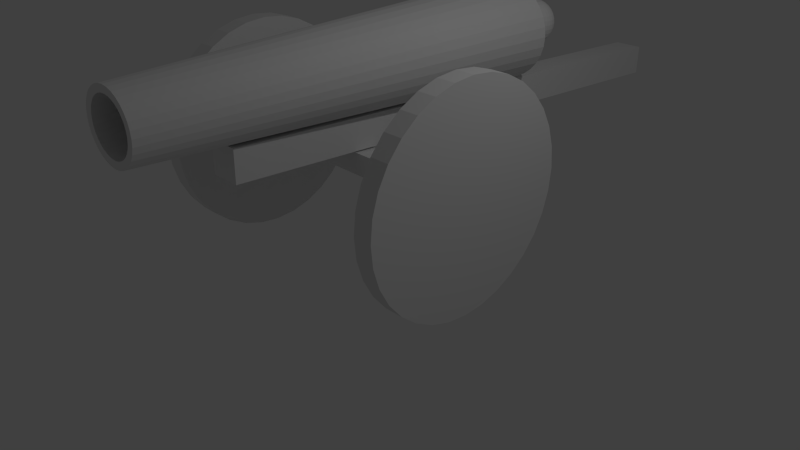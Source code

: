 # Source: Canon.blend  (saved by Blender 2.76.0; exported with 4.5.12 LTS)
import bpy
from mathutils import Matrix  # noqa: F401  (used for matrix-valued properties, if any)

bpy.ops.wm.read_factory_settings(use_empty=True)
scene = bpy.context.scene
scene.name = 'Scene'

# ---- collections
col_collection_1 = bpy.data.collections.new('Collection 1'); scene.collection.children.link(col_collection_1)

# ---- world
world_world = bpy.data.worlds.new('World'); scene.world = world_world
world_world.color = (0.05088, 0.05088, 0.05088)
world_world.use_sun_shadow = False
world_world.sun_shadow_jitter_overblur = 0.0
world_world.cycles.sampling_method = 'NONE'
world_world.cycles.sample_map_resolution = 256

# ---- cameras
cam_camera = bpy.data.cameras.new('Camera')
cam_camera.clip_end = 100.0
cam_camera.lens = 35.0
cam_camera.sensor_width = 32.0
cam_camera.sensor_height = 18.0
cam_camera.ortho_scale = 7.314
cam_camera.dof.focus_distance = 0.0
cam_camera.dof.aperture_fstop = 128.0

# ---- lights
light_lamp = bpy.data.lights.new('Lamp', 'POINT')
light_lamp.transmission_factor = 0.0
light_lamp.cutoff_distance = 30.0
light_lamp.energy = 100.0
light_lamp.shadow_buffer_clip_start = 1.001
light_lamp.shadow_soft_size = 0.1
light_lamp.shadow_maximum_resolution = 0.006
light_lamp.use_absolute_resolution = True
light_lamp.cycles.use_multiple_importance_sampling = False

# ---- meshes
me_cylinder_006 = bpy.data.meshes.new('Cylinder.006')
me_cylinder_006.from_pydata([(0.01225, 2.801, -3.082), (0.02381, 2.784, -3.135), (0.03447, 2.755, -3.184), (0.0438, 2.717, -3.227), (0.05147, 2.67, -3.262), (0.05716, 2.617, -3.289), (0.06067, 2.559, -3.305), (0.06185, 2.499, -3.31), (0.06067, 2.438, -3.305), (0.05716, 2.38, -3.289), (0.05147, 2.327, -3.262), (0.0438, 2.28, -3.227), (0.03447, 2.242, -3.184), (0.02381, 2.214, -3.135), (0.01225, 2.196, -3.082), (0.02381, 2.801, -3.079), (0.04649, 2.784, -3.129), (0.06739, 2.755, -3.175), (0.08571, 2.717, -3.216), (0.1007, 2.67, -3.249), (0.1119, 2.617, -3.273), (0.1188, 2.559, -3.289), (0.1211, 2.499, -3.294), (0.1188, 2.438, -3.289), (0.1119, 2.38, -3.273), (0.1007, 2.327, -3.249), (0.08571, 2.28, -3.216), (0.06739, 2.242, -3.175), (0.04649, 2.214, -3.129), (0.02381, 2.196, -3.079), (0.03447, 2.801, -3.074), (0.06739, 2.784, -3.119), (0.09773, 2.755, -3.16), (0.1243, 2.717, -3.197), (0.1461, 2.67, -3.227), (0.1624, 2.617, -3.249), (0.1724, 2.559, -3.262), (0.1757, 2.499, -3.267), (0.1724, 2.438, -3.262), (0.1624, 2.38, -3.249), (0.1461, 2.327, -3.227), (0.1243, 2.28, -3.197), (0.09773, 2.242, -3.16), (0.06739, 2.214, -3.119), (0.03447, 2.196, -3.074), (0.0438, 2.801, -3.067), (0.08571, 2.784, -3.105), (0.1243, 2.755, -3.14), (0.1582, 2.717, -3.171), (0.1859, 2.67, -3.197), (0.2066, 2.617, -3.216), (0.2193, 2.559, -3.227), (0.2236, 2.499, -3.231), (0.2193, 2.438, -3.227), (0.2066, 2.38, -3.216), (0.1859, 2.327, -3.197), (0.1582, 2.28, -3.171), (0.1243, 2.242, -3.14), (0.08571, 2.214, -3.105), (0.0438, 2.196, -3.067), (0.05147, 2.801, -3.058), (0.1007, 2.784, -3.088), (0.1461, 2.755, -3.116), (0.1859, 2.717, -3.14), (0.2186, 2.67, -3.16), (0.2429, 2.617, -3.175), (0.2578, 2.559, -3.184), (0.2629, 2.499, -3.187), (0.2578, 2.438, -3.184), (0.2429, 2.38, -3.175), (0.2186, 2.327, -3.16), (0.1859, 2.28, -3.14), (0.1461, 2.242, -3.116), (0.1007, 2.214, -3.088), (0.05147, 2.196, -3.058), (0.0002294, 2.19, -3.027), (0.05716, 2.801, -3.049), (0.1119, 2.784, -3.069), (0.1624, 2.755, -3.088), (0.2066, 2.717, -3.105), (0.2429, 2.67, -3.119), (0.2698, 2.617, -3.129), (0.2865, 2.559, -3.135), (0.2921, 2.499, -3.137), (0.2865, 2.438, -3.135), (0.2698, 2.38, -3.129), (0.2429, 2.327, -3.119), (0.2066, 2.28, -3.105), (0.1624, 2.242, -3.088), (0.1119, 2.214, -3.069), (0.05716, 2.196, -3.048), (0.06067, 2.801, -3.038), (0.1188, 2.784, -3.049), (0.1724, 2.755, -3.058), (0.2193, 2.717, -3.067), (0.2578, 2.67, -3.074), (0.2865, 2.617, -3.079), (0.3041, 2.559, -3.082), (0.31, 2.499, -3.083), (0.3041, 2.438, -3.082), (0.2865, 2.38, -3.079), (0.2578, 2.327, -3.074), (0.2193, 2.28, -3.067), (0.1724, 2.242, -3.058), (0.1188, 2.214, -3.048), (0.06067, 2.196, -3.038), (0.06185, 2.801, -3.027), (0.1211, 2.784, -3.027), (0.1757, 2.755, -3.027), (0.2236, 2.717, -3.027), (0.2629, 2.67, -3.027), (0.2921, 2.617, -3.027), (0.31, 2.559, -3.027), (0.3161, 2.499, -3.027), (0.31, 2.438, -3.027), (0.2921, 2.38, -3.027), (0.2629, 2.327, -3.027), (0.2236, 2.28, -3.027), (0.1757, 2.242, -3.027), (0.1211, 2.214, -3.027), (0.06185, 2.196, -3.027), (0.06067, 2.801, -3.016), (0.1188, 2.784, -3.005), (0.1724, 2.755, -2.996), (0.2193, 2.717, -2.987), (0.2578, 2.67, -2.98), (0.2865, 2.617, -2.975), (0.3041, 2.559, -2.972), (0.31, 2.499, -2.971), (0.3041, 2.438, -2.972), (0.2865, 2.38, -2.975), (0.2578, 2.327, -2.98), (0.2193, 2.28, -2.987), (0.1724, 2.242, -2.996), (0.1188, 2.214, -3.005), (0.06067, 2.196, -3.016), (0.05716, 2.801, -3.005), (0.1119, 2.784, -2.985), (0.1624, 2.755, -2.966), (0.2066, 2.717, -2.949), (0.2429, 2.67, -2.935), (0.2698, 2.617, -2.925), (0.2865, 2.559, -2.919), (0.2921, 2.499, -2.916), (0.2865, 2.438, -2.919), (0.2698, 2.38, -2.925), (0.2429, 2.327, -2.935), (0.2066, 2.28, -2.949), (0.1624, 2.242, -2.966), (0.1119, 2.214, -2.985), (0.05716, 2.196, -3.005), (0.05147, 2.801, -2.996), (0.1007, 2.784, -2.966), (0.1461, 2.755, -2.938), (0.1859, 2.717, -2.914), (0.2186, 2.67, -2.894), (0.2429, 2.617, -2.879), (0.2578, 2.559, -2.87), (0.2629, 2.499, -2.867), (0.2578, 2.438, -2.87), (0.2429, 2.38, -2.879), (0.2186, 2.327, -2.894), (0.1859, 2.28, -2.914), (0.1461, 2.242, -2.938), (0.1007, 2.214, -2.966), (0.05147, 2.196, -2.996), (0.0438, 2.801, -2.987), (0.08571, 2.784, -2.949), (0.1243, 2.755, -2.914), (0.1582, 2.717, -2.883), (0.1859, 2.67, -2.857), (0.2066, 2.617, -2.838), (0.2193, 2.559, -2.827), (0.2236, 2.499, -2.823), (0.2193, 2.438, -2.827), (0.2066, 2.38, -2.838), (0.1859, 2.327, -2.857), (0.1582, 2.28, -2.883), (0.1243, 2.242, -2.914), (0.08571, 2.214, -2.949), (0.0438, 2.196, -2.987), (0.03447, 2.801, -2.98), (0.06739, 2.784, -2.935), (0.09773, 2.755, -2.894), (0.1243, 2.717, -2.857), (0.1461, 2.67, -2.827), (0.1624, 2.617, -2.805), (0.1724, 2.559, -2.792), (0.1757, 2.499, -2.787), (0.1724, 2.438, -2.792), (0.1624, 2.38, -2.805), (0.1461, 2.327, -2.827), (0.1243, 2.28, -2.857), (0.09773, 2.242, -2.894), (0.06739, 2.214, -2.935), (0.03447, 2.196, -2.98), (0.02381, 2.801, -2.975), (0.04649, 2.784, -2.925), (0.06739, 2.755, -2.879), (0.08571, 2.717, -2.838), (0.1007, 2.67, -2.805), (0.1119, 2.617, -2.781), (0.1188, 2.559, -2.765), (0.1211, 2.499, -2.76), (0.1188, 2.438, -2.765), (0.1119, 2.38, -2.781), (0.1007, 2.327, -2.805), (0.08571, 2.28, -2.838), (0.06739, 2.242, -2.879), (0.04649, 2.214, -2.925), (0.02381, 2.196, -2.975), (0.01225, 2.801, -2.972), (0.02381, 2.784, -2.919), (0.03447, 2.755, -2.87), (0.0438, 2.717, -2.827), (0.05147, 2.67, -2.792), (0.05716, 2.617, -2.765), (0.06067, 2.559, -2.749), (0.06185, 2.499, -2.744), (0.06067, 2.438, -2.749), (0.05716, 2.38, -2.765), (0.05147, 2.327, -2.792), (0.0438, 2.28, -2.827), (0.03447, 2.242, -2.87), (0.02381, 2.214, -2.919), (0.01225, 2.196, -2.972), (0.0002294, 2.801, -2.971), (0.0002294, 2.784, -2.916), (0.0002294, 2.755, -2.867), (0.0002294, 2.717, -2.823), (0.0002294, 2.67, -2.787), (0.0002294, 2.617, -2.76), (0.0002294, 2.559, -2.744), (0.0002294, 2.499, -2.738), (0.0002294, 2.438, -2.744), (0.0002294, 2.38, -2.76), (0.0002294, 2.327, -2.787), (0.0002294, 2.28, -2.823), (0.0002294, 2.242, -2.867), (0.0002294, 2.214, -2.916), (0.0002294, 2.196, -2.971), (-0.01179, 2.801, -2.972), (-0.02335, 2.784, -2.919), (-0.03401, 2.755, -2.87), (-0.04335, 2.717, -2.827), (-0.05101, 2.67, -2.792), (-0.0567, 2.617, -2.765), (-0.06021, 2.559, -2.749), (-0.0614, 2.499, -2.744), (-0.06021, 2.438, -2.749), (-0.0567, 2.38, -2.765), (-0.05101, 2.327, -2.792), (-0.04335, 2.28, -2.827), (-0.03401, 2.242, -2.87), (-0.02335, 2.214, -2.919), (-0.01179, 2.196, -2.972), (-0.02335, 2.801, -2.975), (-0.04603, 2.784, -2.925), (-0.06693, 2.755, -2.879), (-0.08525, 2.717, -2.838), (-0.1003, 2.67, -2.805), (-0.1115, 2.617, -2.781), (-0.1183, 2.559, -2.765), (-0.1207, 2.499, -2.76), (-0.1183, 2.438, -2.765), (-0.1115, 2.38, -2.781), (-0.1003, 2.327, -2.805), (-0.08525, 2.28, -2.838), (-0.06693, 2.242, -2.879), (-0.04603, 2.214, -2.925), (-0.02335, 2.196, -2.975), (0.0002293, 2.807, -3.027), (-0.03401, 2.801, -2.98), (-0.06693, 2.784, -2.935), (-0.09727, 2.755, -2.894), (-0.1239, 2.717, -2.857), (-0.1457, 2.67, -2.827), (-0.1619, 2.617, -2.805), (-0.1719, 2.559, -2.792), (-0.1753, 2.499, -2.787), (-0.1719, 2.438, -2.792), (-0.1619, 2.38, -2.805), (-0.1457, 2.327, -2.827), (-0.1239, 2.28, -2.857), (-0.09727, 2.242, -2.894), (-0.06693, 2.214, -2.935), (-0.03401, 2.196, -2.98), (-0.04335, 2.801, -2.987), (-0.08525, 2.784, -2.949), (-0.1239, 2.755, -2.914), (-0.1577, 2.717, -2.883), (-0.1855, 2.67, -2.857), (-0.2061, 2.617, -2.838), (-0.2188, 2.559, -2.827), (-0.2231, 2.499, -2.823), (-0.2188, 2.438, -2.827), (-0.2061, 2.38, -2.838), (-0.1855, 2.327, -2.857), (-0.1577, 2.28, -2.883), (-0.1239, 2.242, -2.914), (-0.08525, 2.214, -2.949), (-0.04335, 2.196, -2.987), (-0.05101, 2.801, -2.996), (-0.1003, 2.784, -2.966), (-0.1457, 2.755, -2.938), (-0.1855, 2.717, -2.914), (-0.2182, 2.67, -2.894), (-0.2424, 2.617, -2.879), (-0.2574, 2.559, -2.87), (-0.2624, 2.499, -2.867), (-0.2574, 2.438, -2.87), (-0.2424, 2.38, -2.879), (-0.2182, 2.327, -2.894), (-0.1855, 2.28, -2.914), (-0.1457, 2.242, -2.938), (-0.1003, 2.214, -2.966), (-0.05101, 2.196, -2.996), (-0.0567, 2.801, -3.005), (-0.1115, 2.784, -2.985), (-0.1619, 2.755, -2.966), (-0.2061, 2.717, -2.949), (-0.2424, 2.67, -2.935), (-0.2694, 2.617, -2.925), (-0.286, 2.559, -2.919), (-0.2916, 2.499, -2.916), (-0.286, 2.438, -2.919), (-0.2694, 2.38, -2.925), (-0.2424, 2.327, -2.935), (-0.2061, 2.28, -2.949), (-0.1619, 2.242, -2.966), (-0.1115, 2.214, -2.985), (-0.0567, 2.196, -3.005), (-0.06021, 2.801, -3.016), (-0.1183, 2.784, -3.005), (-0.1719, 2.755, -2.996), (-0.2188, 2.717, -2.987), (-0.2574, 2.67, -2.98), (-0.286, 2.617, -2.975), (-0.3036, 2.559, -2.972), (-0.3096, 2.499, -2.971), (-0.3036, 2.438, -2.972), (-0.286, 2.38, -2.975), (-0.2574, 2.327, -2.98), (-0.2188, 2.28, -2.987), (-0.1719, 2.242, -2.996), (-0.1183, 2.214, -3.005), (-0.06021, 2.196, -3.016), (-0.0614, 2.801, -3.027), (-0.1207, 2.784, -3.027), (-0.1753, 2.755, -3.027), (-0.2231, 2.717, -3.027), (-0.2624, 2.67, -3.027), (-0.2916, 2.617, -3.027), (-0.3096, 2.559, -3.027), (-0.3157, 2.499, -3.027), (-0.3096, 2.438, -3.027), (-0.2916, 2.38, -3.027), (-0.2624, 2.327, -3.027), (-0.2231, 2.28, -3.027), (-0.1753, 2.242, -3.027), (-0.1207, 2.214, -3.027), (-0.0614, 2.196, -3.027), (-0.06021, 2.801, -3.038), (-0.1183, 2.784, -3.049), (-0.1719, 2.755, -3.058), (-0.2188, 2.717, -3.067), (-0.2574, 2.67, -3.074), (-0.286, 2.617, -3.079), (-0.3036, 2.559, -3.082), (-0.3096, 2.499, -3.083), (-0.3036, 2.438, -3.082), (-0.286, 2.38, -3.079), (-0.2574, 2.327, -3.074), (-0.2188, 2.28, -3.067), (-0.1719, 2.242, -3.058), (-0.1183, 2.214, -3.048), (-0.06021, 2.196, -3.038), (-0.0567, 2.801, -3.049), (-0.1115, 2.784, -3.069), (-0.1619, 2.755, -3.088), (-0.2061, 2.717, -3.105), (-0.2424, 2.67, -3.119), (-0.2694, 2.617, -3.129), (-0.286, 2.559, -3.135), (-0.2916, 2.499, -3.137), (-0.286, 2.438, -3.135), (-0.2694, 2.38, -3.129), (-0.2424, 2.327, -3.119), (-0.2061, 2.28, -3.105), (-0.1619, 2.242, -3.088), (-0.1115, 2.214, -3.069), (-0.0567, 2.196, -3.048), (-0.05101, 2.801, -3.058), (-0.1003, 2.784, -3.088), (-0.1457, 2.755, -3.116), (-0.1855, 2.717, -3.14), (-0.2182, 2.67, -3.16), (-0.2424, 2.617, -3.175), (-0.2574, 2.559, -3.184), (-0.2624, 2.499, -3.187), (-0.2574, 2.438, -3.184), (-0.2424, 2.38, -3.175), (-0.2182, 2.327, -3.16), (-0.1855, 2.28, -3.14), (-0.1457, 2.242, -3.116), (-0.1003, 2.214, -3.088), (-0.05101, 2.196, -3.058), (-0.04335, 2.801, -3.067), (-0.08525, 2.784, -3.105), (-0.1239, 2.755, -3.14), (-0.1577, 2.717, -3.171), (-0.1855, 2.67, -3.197), (-0.2061, 2.617, -3.216), (-0.2188, 2.559, -3.227), (-0.2231, 2.499, -3.231), (-0.2188, 2.438, -3.227), (-0.2061, 2.38, -3.216), (-0.1855, 2.327, -3.197), (-0.1577, 2.28, -3.171), (-0.1239, 2.242, -3.14), (-0.08525, 2.214, -3.105), (-0.04335, 2.196, -3.067), (-0.03401, 2.801, -3.074), (-0.06693, 2.784, -3.119), (-0.09727, 2.755, -3.16), (-0.1239, 2.717, -3.197), (-0.1457, 2.67, -3.227), (-0.1619, 2.617, -3.249), (-0.1719, 2.559, -3.262), (-0.1753, 2.499, -3.267), (-0.1719, 2.438, -3.262), (-0.1619, 2.38, -3.249), (-0.1457, 2.327, -3.227), (-0.1239, 2.28, -3.197), (-0.09727, 2.242, -3.16), (-0.06693, 2.214, -3.119), (-0.03401, 2.196, -3.074), (-0.02335, 2.801, -3.079), (-0.04603, 2.784, -3.129), (-0.06693, 2.755, -3.175), (-0.08525, 2.717, -3.216), (-0.1003, 2.67, -3.249), (-0.1115, 2.617, -3.273), (-0.1183, 2.559, -3.289), (-0.1207, 2.499, -3.294), (-0.1183, 2.438, -3.289), (-0.1115, 2.38, -3.273), (-0.1003, 2.327, -3.249), (-0.08525, 2.28, -3.216), (-0.06693, 2.242, -3.175), (-0.04603, 2.214, -3.129), (-0.02335, 2.196, -3.079), (-0.01179, 2.801, -3.082), (-0.02335, 2.784, -3.135), (-0.03401, 2.755, -3.184), (-0.04335, 2.717, -3.227), (-0.05101, 2.67, -3.262), (-0.0567, 2.617, -3.289), (-0.06021, 2.559, -3.305), (-0.0614, 2.499, -3.31), (-0.06021, 2.438, -3.305), (-0.0567, 2.38, -3.289), (-0.05101, 2.327, -3.262), (-0.04335, 2.28, -3.227), (-0.03401, 2.242, -3.184), (-0.02335, 2.214, -3.135), (-0.01179, 2.196, -3.082), (0.0002294, 2.801, -3.083), (0.0002294, 2.784, -3.137), (0.0002294, 2.755, -3.187), (0.0002294, 2.717, -3.231), (0.0002295, 2.67, -3.267), (0.0002294, 2.617, -3.294), (0.0002295, 2.559, -3.31), (0.0002295, 2.499, -3.316), (0.0002295, 2.438, -3.31), (0.0002294, 2.38, -3.294), (0.0002295, 2.327, -3.267), (0.0002294, 2.28, -3.231), (0.0002294, 2.242, -3.187), (0.0002294, 2.214, -3.137), (0.0002294, 2.196, -3.083)], [], [(467, 271, 0), (473, 472, 5, 6), (478, 477, 10, 11), (472, 471, 4, 5), (471, 470, 3, 4), (477, 476, 9, 10), (75, 481, 14), (470, 469, 2, 3), (476, 475, 8, 9), (475, 474, 7, 8), (481, 480, 13, 14), (469, 468, 1, 2), (474, 473, 6, 7), (480, 479, 12, 13), (479, 478, 11, 12), (468, 467, 0, 1), (7, 6, 21, 22), (13, 12, 27, 28), (12, 11, 26, 27), (1, 0, 15, 16), (0, 271, 15), (6, 5, 20, 21), (11, 10, 25, 26), (5, 4, 19, 20), (4, 3, 18, 19), (10, 9, 24, 25), (75, 14, 29), (3, 2, 17, 18), (9, 8, 23, 24), (8, 7, 22, 23), (14, 13, 28, 29), (2, 1, 16, 17), (17, 16, 31, 32), (23, 22, 37, 38), (22, 21, 36, 37), (28, 27, 42, 43), (16, 15, 30, 31), (21, 20, 35, 36), (27, 26, 41, 42), (26, 25, 40, 41), (15, 271, 30), (20, 19, 34, 35), (25, 24, 39, 40), (75, 29, 44), (19, 18, 33, 34), (18, 17, 32, 33), (24, 23, 38, 39), (29, 28, 43, 44), (39, 38, 53, 54), (75, 44, 59), (44, 43, 58, 59), (33, 32, 47, 48), (32, 31, 46, 47), (38, 37, 52, 53), (43, 42, 57, 58), (31, 30, 45, 46), (37, 36, 51, 52), (36, 35, 50, 51), (42, 41, 56, 57), (30, 271, 45), (35, 34, 49, 50), (41, 40, 55, 56), (40, 39, 54, 55), (34, 33, 48, 49), (49, 48, 63, 64), (55, 54, 69, 70), (54, 53, 68, 69), (75, 59, 74), (48, 47, 62, 63), (53, 52, 67, 68), (59, 58, 73, 74), (58, 57, 72, 73), (47, 46, 61, 62), (46, 45, 60, 61), (52, 51, 66, 67), (57, 56, 71, 72), (45, 271, 60), (51, 50, 65, 66), (50, 49, 64, 65), (56, 55, 70, 71), (60, 271, 76), (66, 65, 81, 82), (71, 70, 86, 87), (65, 64, 80, 81), (64, 63, 79, 80), (70, 69, 85, 86), (75, 74, 90), (63, 62, 78, 79), (69, 68, 84, 85), (68, 67, 83, 84), (74, 73, 89, 90), (62, 61, 77, 78), (67, 66, 82, 83), (73, 72, 88, 89), (72, 71, 87, 88), (61, 60, 76, 77), (89, 88, 103, 104), (77, 76, 91, 92), (82, 81, 96, 97), (88, 87, 102, 103), (87, 86, 101, 102), (76, 271, 91), (81, 80, 95, 96), (86, 85, 100, 101), (75, 90, 105), (80, 79, 94, 95), (79, 78, 93, 94), (85, 84, 99, 100), (90, 89, 104, 105), (78, 77, 92, 93), (84, 83, 98, 99), (83, 82, 97, 98), (94, 93, 108, 109), (93, 92, 107, 108), (99, 98, 113, 114), (104, 103, 118, 119), (92, 91, 106, 107), (98, 97, 112, 113), (97, 96, 111, 112), (103, 102, 117, 118), (91, 271, 106), (96, 95, 110, 111), (102, 101, 116, 117), (101, 100, 115, 116), (95, 94, 109, 110), (100, 99, 114, 115), (75, 105, 120), (105, 104, 119, 120), (115, 114, 129, 130), (75, 120, 135), (109, 108, 123, 124), (114, 113, 128, 129), (120, 119, 134, 135), (119, 118, 133, 134), (108, 107, 122, 123), (107, 106, 121, 122), (113, 112, 127, 128), (118, 117, 132, 133), (106, 271, 121), (112, 111, 126, 127), (111, 110, 125, 126), (117, 116, 131, 132), (110, 109, 124, 125), (116, 115, 130, 131), (126, 125, 140, 141), (125, 124, 139, 140), (131, 130, 145, 146), (75, 135, 150), (124, 123, 138, 139), (130, 129, 144, 145), (129, 128, 143, 144), (135, 134, 149, 150), (123, 122, 137, 138), (128, 127, 142, 143), (134, 133, 148, 149), (133, 132, 147, 148), (122, 121, 136, 137), (121, 271, 136), (127, 126, 141, 142), (132, 131, 146, 147), (142, 141, 156, 157), (148, 147, 162, 163), (147, 146, 161, 162), (136, 271, 151), (141, 140, 155, 156), (146, 145, 160, 161), (75, 150, 165), (140, 139, 154, 155), (139, 138, 153, 154), (145, 144, 159, 160), (150, 149, 164, 165), (138, 137, 152, 153), (144, 143, 158, 159), (143, 142, 157, 158), (149, 148, 163, 164), (137, 136, 151, 152), (152, 151, 166, 167), (158, 157, 172, 173), (157, 156, 171, 172), (163, 162, 177, 178), (151, 271, 166), (156, 155, 170, 171), (162, 161, 176, 177), (161, 160, 175, 176), (155, 154, 169, 170), (160, 159, 174, 175), (75, 165, 180), (165, 164, 179, 180), (154, 153, 168, 169), (153, 152, 167, 168), (159, 158, 173, 174), (164, 163, 178, 179), (174, 173, 188, 189), (180, 179, 194, 195), (179, 178, 193, 194), (168, 167, 182, 183), (167, 166, 181, 182), (173, 172, 187, 188), (178, 177, 192, 193), (166, 271, 181), (172, 171, 186, 187), (171, 170, 185, 186), (177, 176, 191, 192), (170, 169, 184, 185), (176, 175, 190, 191), (175, 174, 189, 190), (75, 180, 195), (169, 168, 183, 184), (75, 195, 210), (184, 183, 198, 199), (190, 189, 204, 205), (189, 188, 203, 204), (195, 194, 209, 210), (183, 182, 197, 198), (188, 187, 202, 203), (194, 193, 208, 209), (193, 192, 207, 208), (182, 181, 196, 197), (181, 271, 196), (187, 186, 201, 202), (192, 191, 206, 207), (186, 185, 200, 201), (185, 184, 199, 200), (191, 190, 205, 206), (201, 200, 215, 216), (206, 205, 220, 221), (75, 210, 225), (200, 199, 214, 215), (199, 198, 213, 214), (205, 204, 219, 220), (210, 209, 224, 225), (198, 197, 212, 213), (204, 203, 218, 219), (203, 202, 217, 218), (209, 208, 223, 224), (197, 196, 211, 212), (202, 201, 216, 217), (208, 207, 222, 223), (207, 206, 221, 222), (196, 271, 211), (223, 222, 237, 238), (211, 271, 226), (216, 215, 230, 231), (222, 221, 236, 237), (221, 220, 235, 236), (215, 214, 229, 230), (220, 219, 234, 235), (75, 225, 240), (225, 224, 239, 240), (214, 213, 228, 229), (213, 212, 227, 228), (219, 218, 233, 234), (224, 223, 238, 239), (212, 211, 226, 227), (218, 217, 232, 233), (217, 216, 231, 232), (228, 227, 242, 243), (227, 226, 241, 242), (233, 232, 247, 248), (238, 237, 252, 253), (226, 271, 241), (232, 231, 246, 247), (231, 230, 245, 246), (237, 236, 251, 252), (230, 229, 244, 245), (236, 235, 250, 251), (235, 234, 249, 250), (75, 240, 255), (229, 228, 243, 244), (234, 233, 248, 249), (240, 239, 254, 255), (239, 238, 253, 254), (249, 248, 263, 264), (255, 254, 269, 270), (243, 242, 257, 258), (248, 247, 262, 263), (254, 253, 268, 269), (253, 252, 267, 268), (242, 241, 256, 257), (241, 271, 256), (247, 246, 261, 262), (252, 251, 266, 267), (246, 245, 260, 261), (245, 244, 259, 260), (251, 250, 265, 266), (75, 255, 270), (244, 243, 258, 259), (250, 249, 264, 265), (75, 270, 286), (260, 259, 275, 276), (259, 258, 274, 275), (265, 264, 280, 281), (270, 269, 285, 286), (258, 257, 273, 274), (264, 263, 279, 280), (263, 262, 278, 279), (269, 268, 284, 285), (257, 256, 272, 273), (262, 261, 277, 278), (268, 267, 283, 284), (267, 266, 282, 283), (256, 271, 272), (261, 260, 276, 277), (266, 265, 281, 282), (277, 276, 291, 292), (283, 282, 297, 298), (282, 281, 296, 297), (276, 275, 290, 291), (281, 280, 295, 296), (75, 286, 301), (286, 285, 300, 301), (275, 274, 289, 290), (274, 273, 288, 289), (280, 279, 294, 295), (285, 284, 299, 300), (273, 272, 287, 288), (279, 278, 293, 294), (278, 277, 292, 293), (284, 283, 298, 299), (272, 271, 287), (287, 271, 302), (293, 292, 307, 308), (292, 291, 306, 307), (298, 297, 312, 313), (291, 290, 305, 306), (297, 296, 311, 312), (296, 295, 310, 311), (75, 301, 316), (290, 289, 304, 305), (295, 294, 309, 310), (301, 300, 315, 316), (300, 299, 314, 315), (289, 288, 303, 304), (288, 287, 302, 303), (294, 293, 308, 309), (299, 298, 313, 314), (309, 308, 323, 324), (315, 314, 329, 330), (314, 313, 328, 329), (303, 302, 317, 318), (302, 271, 317), (308, 307, 322, 323), (313, 312, 327, 328), (307, 306, 321, 322), (306, 305, 320, 321), (312, 311, 326, 327), (75, 316, 331), (305, 304, 319, 320), (311, 310, 325, 326), (310, 309, 324, 325), (316, 315, 330, 331), (304, 303, 318, 319), (331, 330, 345, 346), (319, 318, 333, 334), (325, 324, 339, 340), (324, 323, 338, 339), (330, 329, 344, 345), (318, 317, 332, 333), (323, 322, 337, 338), (329, 328, 343, 344), (328, 327, 342, 343), (317, 271, 332), (322, 321, 336, 337), (327, 326, 341, 342), (75, 331, 346), (321, 320, 335, 336), (320, 319, 334, 335), (326, 325, 340, 341), (336, 335, 350, 351), (341, 340, 355, 356), (75, 346, 361), (346, 345, 360, 361), (335, 334, 349, 350), (334, 333, 348, 349), (340, 339, 354, 355), (345, 344, 359, 360), (333, 332, 347, 348), (339, 338, 353, 354), (338, 337, 352, 353), (344, 343, 358, 359), (332, 271, 347), (337, 336, 351, 352), (343, 342, 357, 358), (342, 341, 356, 357), (358, 357, 372, 373), (351, 350, 365, 366), (357, 356, 371, 372), (356, 355, 370, 371), (75, 361, 376), (350, 349, 364, 365), (355, 354, 369, 370), (361, 360, 375, 376), (360, 359, 374, 375), (349, 348, 363, 364), (348, 347, 362, 363), (354, 353, 368, 369), (359, 358, 373, 374), (347, 271, 362), (353, 352, 367, 368), (352, 351, 366, 367), (363, 362, 377, 378), (362, 271, 377), (368, 367, 382, 383), (373, 372, 387, 388), (367, 366, 381, 382), (366, 365, 380, 381), (372, 371, 386, 387), (75, 376, 391), (365, 364, 379, 380), (371, 370, 385, 386), (370, 369, 384, 385), (376, 375, 390, 391), (364, 363, 378, 379), (369, 368, 383, 384), (375, 374, 389, 390), (374, 373, 388, 389), (384, 383, 398, 399), (390, 389, 404, 405), (378, 377, 392, 393), (383, 382, 397, 398), (389, 388, 403, 404), (388, 387, 402, 403), (377, 271, 392), (382, 381, 396, 397), (387, 386, 401, 402), (75, 391, 406), (381, 380, 395, 396), (380, 379, 394, 395), (386, 385, 400, 401), (391, 390, 405, 406), (379, 378, 393, 394), (385, 384, 399, 400), (406, 405, 420, 421), (395, 394, 409, 410), (394, 393, 408, 409), (400, 399, 414, 415), (405, 404, 419, 420), (393, 392, 407, 408), (399, 398, 413, 414), (398, 397, 412, 413), (404, 403, 418, 419), (392, 271, 407), (397, 396, 411, 412), (403, 402, 417, 418), (402, 401, 416, 417), (396, 395, 410, 411), (401, 400, 415, 416), (75, 406, 421), (411, 410, 425, 426), (417, 416, 431, 432), (416, 415, 430, 431), (75, 421, 436), (410, 409, 424, 425), (415, 414, 429, 430), (421, 420, 435, 436), (420, 419, 434, 435), (409, 408, 423, 424), (408, 407, 422, 423), (414, 413, 428, 429), (419, 418, 433, 434), (407, 271, 422), (413, 412, 427, 428), (412, 411, 426, 427), (418, 417, 432, 433), (427, 426, 441, 442), (426, 425, 440, 441), (432, 431, 446, 447), (75, 436, 451), (425, 424, 439, 440), (431, 430, 445, 446), (430, 429, 444, 445), (436, 435, 450, 451), (424, 423, 438, 439), (429, 428, 443, 444), (435, 434, 449, 450), (434, 433, 448, 449), (423, 422, 437, 438), (422, 271, 437), (428, 427, 442, 443), (433, 432, 447, 448), (443, 442, 457, 458), (449, 448, 463, 464), (448, 447, 462, 463), (437, 271, 452), (442, 441, 456, 457), (447, 446, 461, 462), (75, 451, 466), (441, 440, 455, 456), (440, 439, 454, 455), (446, 445, 460, 461), (451, 450, 465, 466), (439, 438, 453, 454), (445, 444, 459, 460), (444, 443, 458, 459), (450, 449, 464, 465), (438, 437, 452, 453), (465, 464, 479, 480), (453, 452, 467, 468), (459, 458, 473, 474), (458, 457, 472, 473), (464, 463, 478, 479), (452, 271, 467), (457, 456, 471, 472), (463, 462, 477, 478), (462, 461, 476, 477), (456, 455, 470, 471), (461, 460, 475, 476), (75, 466, 481), (466, 465, 480, 481), (455, 454, 469, 470), (454, 453, 468, 469), (460, 459, 474, 475)])
_uv = me_cylinder_006.uv_layers.new(name='UVMap')
_uv.uv.foreach_set('vector', [0.0, 0.0, 1.0, 0.0, 1.0, 1.0, 0.0, 0.0, 1.0, 0.0, 1.0, 1.0, 0.0, 1.0, 0.0, 0.0, 1.0, 0.0, 1.0, 1.0, 0.0, 1.0, 0.0, 0.0, 1.0, 0.0, 1.0, 1.0, 0.0, 1.0, 0.0, 0.0, 1.0, 0.0, 1.0, 1.0, 0.0, 1.0, 0.0, 0.0, 1.0, 0.0, 1.0, 1.0, 0.0, 1.0, 0.0, 0.0, 1.0, 0.0, 1.0, 1.0, 0.0, 0.0, 1.0, 0.0, 1.0, 1.0, 0.0, 1.0, 0.0, 0.0, 1.0, 0.0, 1.0, 1.0, 0.0, 1.0, 0.0, 0.0, 1.0, 0.0, 1.0, 1.0, 0.0, 1.0, 0.0, 0.0, 1.0, 0.0, 1.0, 1.0, 0.0, 1.0, 0.0, 0.0, 1.0, 0.0, 1.0, 1.0, 0.0, 1.0, 0.0, 0.0, 1.0, 0.0, 1.0, 1.0, 0.0, 1.0, 0.0, 0.0, 1.0, 0.0, 1.0, 1.0, 0.0, 1.0, 0.0, 0.0, 1.0, 0.0, 1.0, 1.0, 0.0, 1.0, 0.0, 0.0, 1.0, 0.0, 1.0, 1.0, 0.0, 1.0, 0.0, 0.0, 1.0, 0.0, 1.0, 1.0, 0.0, 1.0, 0.0, 0.0, 1.0, 0.0, 1.0, 1.0, 0.0, 1.0, 0.0, 0.0, 1.0, 0.0, 1.0, 1.0, 0.0, 1.0, 0.0, 0.0, 1.0, 0.0, 1.0, 1.0, 0.0, 1.0, 0.0, 0.0, 1.0, 0.0, 1.0, 1.0, 0.0, 0.0, 1.0, 0.0, 1.0, 1.0, 0.0, 1.0, 0.0, 0.0, 1.0, 0.0, 1.0, 1.0, 0.0, 1.0, 0.0, 0.0, 1.0, 0.0, 1.0, 1.0, 0.0, 1.0, 0.0, 0.0, 1.0, 0.0, 1.0, 1.0, 0.0, 1.0, 0.0, 0.0, 1.0, 0.0, 1.0, 1.0, 0.0, 1.0, 0.0, 0.0, 1.0, 0.0, 1.0, 1.0, 0.0, 0.0, 1.0, 0.0, 1.0, 1.0, 0.0, 1.0, 0.0, 0.0, 1.0, 0.0, 1.0, 1.0, 0.0, 1.0, 0.0, 0.0, 1.0, 0.0, 1.0, 1.0, 0.0, 1.0, 0.0, 0.0, 1.0, 0.0, 1.0, 1.0, 0.0, 1.0, 0.0, 0.0, 1.0, 0.0, 1.0, 1.0, 0.0, 1.0, 0.0, 0.0, 1.0, 0.0, 1.0, 1.0, 0.0, 1.0, 0.0, 0.0, 1.0, 0.0, 1.0, 1.0, 0.0, 1.0, 0.0, 0.0, 1.0, 0.0, 1.0, 1.0, 0.0, 1.0, 0.0, 0.0, 1.0, 0.0, 1.0, 1.0, 0.0, 1.0, 0.0, 0.0, 1.0, 0.0, 1.0, 1.0, 0.0, 1.0, 0.0, 0.0, 1.0, 0.0, 1.0, 1.0, 0.0, 1.0, 0.0, 0.0, 1.0, 0.0, 1.0, 1.0, 0.0, 1.0, 0.0, 0.0, 1.0, 0.0, 1.0, 1.0, 0.0, 1.0, 0.0, 0.0, 1.0, 0.0, 1.0, 1.0, 0.0, 0.0, 1.0, 0.0, 1.0, 1.0, 0.0, 1.0, 0.0, 0.0, 1.0, 0.0, 1.0, 1.0, 0.0, 1.0, 0.0, 0.0, 1.0, 0.0, 1.0, 1.0, 0.0, 0.0, 1.0, 0.0, 1.0, 1.0, 0.0, 1.0, 0.0, 0.0, 1.0, 0.0, 1.0, 1.0, 0.0, 1.0, 0.0, 0.0, 1.0, 0.0, 1.0, 1.0, 0.0, 1.0, 0.0, 0.0, 1.0, 0.0, 1.0, 1.0, 0.0, 1.0, 0.0, 0.0, 1.0, 0.0, 1.0, 1.0, 0.0, 1.0, 0.0, 0.0, 1.0, 0.0, 1.0, 1.0, 0.0, 0.0, 1.0, 0.0, 1.0, 1.0, 0.0, 1.0, 0.0, 0.0, 1.0, 0.0, 1.0, 1.0, 0.0, 1.0, 0.0, 0.0, 1.0, 0.0, 1.0, 1.0, 0.0, 1.0, 0.0, 0.0, 1.0, 0.0, 1.0, 1.0, 0.0, 1.0, 0.0, 0.0, 1.0, 0.0, 1.0, 1.0, 0.0, 1.0, 0.0, 0.0, 1.0, 0.0, 1.0, 1.0, 0.0, 1.0, 0.0, 0.0, 1.0, 0.0, 1.0, 1.0, 0.0, 1.0, 0.0, 0.0, 1.0, 0.0, 1.0, 1.0, 0.0, 1.0, 0.0, 0.0, 1.0, 0.0, 1.0, 1.0, 0.0, 1.0, 0.0, 0.0, 1.0, 0.0, 1.0, 1.0, 0.0, 0.0, 1.0, 0.0, 1.0, 1.0, 0.0, 1.0, 0.0, 0.0, 1.0, 0.0, 1.0, 1.0, 0.0, 1.0, 0.0, 0.0, 1.0, 0.0, 1.0, 1.0, 0.0, 1.0, 0.0, 0.0, 1.0, 0.0, 1.0, 1.0, 0.0, 1.0, 0.0, 0.0, 1.0, 0.0, 1.0, 1.0, 0.0, 1.0, 0.0, 0.0, 1.0, 0.0, 1.0, 1.0, 0.0, 1.0, 0.0, 0.0, 1.0, 0.0, 1.0, 1.0, 0.0, 1.0, 0.0, 0.0, 1.0, 0.0, 1.0, 1.0, 0.0, 0.0, 1.0, 0.0, 1.0, 1.0, 0.0, 1.0, 0.0, 0.0, 1.0, 0.0, 1.0, 1.0, 0.0, 1.0, 0.0, 0.0, 1.0, 0.0, 1.0, 1.0, 0.0, 1.0, 0.0, 0.0, 1.0, 0.0, 1.0, 1.0, 0.0, 1.0, 0.0, 0.0, 1.0, 0.0, 1.0, 1.0, 0.0, 1.0, 0.0, 0.0, 1.0, 0.0, 1.0, 1.0, 0.0, 1.0, 0.0, 0.0, 1.0, 0.0, 1.0, 1.0, 0.0, 1.0, 0.0, 0.0, 1.0, 0.0, 1.0, 1.0, 0.0, 1.0, 0.0, 0.0, 1.0, 0.0, 1.0, 1.0, 0.0, 0.0, 1.0, 0.0, 1.0, 1.0, 0.0, 1.0, 0.0, 0.0, 1.0, 0.0, 1.0, 1.0, 0.0, 1.0, 0.0, 0.0, 1.0, 0.0, 1.0, 1.0, 0.0, 1.0, 0.0, 0.0, 1.0, 0.0, 1.0, 1.0, 0.0, 0.0, 1.0, 0.0, 1.0, 1.0, 0.0, 1.0, 0.0, 0.0, 1.0, 0.0, 1.0, 1.0, 0.0, 1.0, 0.0, 0.0, 1.0, 0.0, 1.0, 1.0, 0.0, 1.0, 0.0, 0.0, 1.0, 0.0, 1.0, 1.0, 0.0, 1.0, 0.0, 0.0, 1.0, 0.0, 1.0, 1.0, 0.0, 1.0, 0.0, 0.0, 1.0, 0.0, 1.0, 1.0, 0.0, 0.0, 1.0, 0.0, 1.0, 1.0, 0.0, 1.0, 0.0, 0.0, 1.0, 0.0, 1.0, 1.0, 0.0, 1.0, 0.0, 0.0, 1.0, 0.0, 1.0, 1.0, 0.0, 1.0, 0.0, 0.0, 1.0, 0.0, 1.0, 1.0, 0.0, 1.0, 0.0, 0.0, 1.0, 0.0, 1.0, 1.0, 0.0, 1.0, 0.0, 0.0, 1.0, 0.0, 1.0, 1.0, 0.0, 1.0, 0.0, 0.0, 1.0, 0.0, 1.0, 1.0, 0.0, 1.0, 0.0, 0.0, 1.0, 0.0, 1.0, 1.0, 0.0, 1.0, 0.0, 0.0, 1.0, 0.0, 1.0, 1.0, 0.0, 1.0, 0.0, 0.0, 1.0, 0.0, 1.0, 1.0, 0.0, 1.0, 0.0, 0.0, 1.0, 0.0, 1.0, 1.0, 0.0, 1.0, 0.0, 0.0, 1.0, 0.0, 1.0, 1.0, 0.0, 1.0, 0.0, 0.0, 1.0, 0.0, 1.0, 1.0, 0.0, 1.0, 0.0, 0.0, 1.0, 0.0, 1.0, 1.0, 0.0, 1.0, 0.0, 0.0, 1.0, 0.0, 1.0, 1.0, 0.0, 0.0, 1.0, 0.0, 1.0, 1.0, 0.0, 1.0, 0.0, 0.0, 1.0, 0.0, 1.0, 1.0, 0.0, 1.0, 0.0, 0.0, 1.0, 0.0, 1.0, 1.0, 0.0, 0.0, 1.0, 0.0, 1.0, 1.0, 0.0, 1.0, 0.0, 0.0, 1.0, 0.0, 1.0, 1.0, 0.0, 1.0, 0.0, 0.0, 1.0, 0.0, 1.0, 1.0, 0.0, 1.0, 0.0, 0.0, 1.0, 0.0, 1.0, 1.0, 0.0, 1.0, 0.0, 0.0, 1.0, 0.0, 1.0, 1.0, 0.0, 1.0, 0.0, 0.0, 1.0, 0.0, 1.0, 1.0, 0.0, 1.0, 0.0, 0.0, 1.0, 0.0, 1.0, 1.0, 0.0, 1.0, 0.0, 0.0, 1.0, 0.0, 1.0, 1.0, 0.0, 1.0, 0.0, 0.0, 1.0, 0.0, 1.0, 1.0, 0.0, 1.0, 0.0, 0.0, 1.0, 0.0, 1.0, 1.0, 0.0, 1.0, 0.0, 0.0, 1.0, 0.0, 1.0, 1.0, 0.0, 1.0, 0.0, 0.0, 1.0, 0.0, 1.0, 1.0, 0.0, 1.0, 0.0, 0.0, 1.0, 0.0, 1.0, 1.0, 0.0, 1.0, 0.0, 0.0, 1.0, 0.0, 1.0, 1.0, 0.0, 1.0, 0.0, 0.0, 1.0, 0.0, 1.0, 1.0, 0.0, 1.0, 0.0, 0.0, 1.0, 0.0, 1.0, 1.0, 0.0, 0.0, 1.0, 0.0, 1.0, 1.0, 0.0, 1.0, 0.0, 0.0, 1.0, 0.0, 1.0, 1.0, 0.0, 1.0, 0.0, 0.0, 1.0, 0.0, 1.0, 1.0, 0.0, 1.0, 0.0, 0.0, 1.0, 0.0, 1.0, 1.0, 0.0, 1.0, 0.0, 0.0, 1.0, 0.0, 1.0, 1.0, 0.0, 1.0, 0.0, 0.0, 1.0, 0.0, 1.0, 1.0, 0.0, 0.0, 1.0, 0.0, 1.0, 1.0, 0.0, 1.0, 0.0, 0.0, 1.0, 0.0, 1.0, 1.0, 0.0, 1.0, 0.0, 0.0, 1.0, 0.0, 1.0, 1.0, 0.0, 0.0, 1.0, 0.0, 1.0, 1.0, 0.0, 1.0, 0.0, 0.0, 1.0, 0.0, 1.0, 1.0, 0.0, 1.0, 0.0, 0.0, 1.0, 0.0, 1.0, 1.0, 0.0, 1.0, 0.0, 0.0, 1.0, 0.0, 1.0, 1.0, 0.0, 1.0, 0.0, 0.0, 1.0, 0.0, 1.0, 1.0, 0.0, 1.0, 0.0, 0.0, 1.0, 0.0, 1.0, 1.0, 0.0, 1.0, 0.0, 0.0, 1.0, 0.0, 1.0, 1.0, 0.0, 1.0, 0.0, 0.0, 1.0, 0.0, 1.0, 1.0, 0.0, 1.0, 0.0, 0.0, 1.0, 0.0, 1.0, 1.0, 0.0, 0.0, 1.0, 0.0, 1.0, 1.0, 0.0, 1.0, 0.0, 0.0, 1.0, 0.0, 1.0, 1.0, 0.0, 1.0, 0.0, 0.0, 1.0, 0.0, 1.0, 1.0, 0.0, 1.0, 0.0, 0.0, 1.0, 0.0, 1.0, 1.0, 0.0, 1.0, 0.0, 0.0, 1.0, 0.0, 1.0, 1.0, 0.0, 1.0, 0.0, 0.0, 1.0, 0.0, 1.0, 1.0, 0.0, 1.0, 0.0, 0.0, 1.0, 0.0, 1.0, 1.0, 0.0, 1.0, 0.0, 0.0, 1.0, 0.0, 1.0, 1.0, 0.0, 1.0, 0.0, 0.0, 1.0, 0.0, 1.0, 1.0, 0.0, 0.0, 1.0, 0.0, 1.0, 1.0, 0.0, 1.0, 0.0, 0.0, 1.0, 0.0, 1.0, 1.0, 0.0, 1.0, 0.0, 0.0, 1.0, 0.0, 1.0, 1.0, 0.0, 1.0, 0.0, 0.0, 1.0, 0.0, 1.0, 1.0, 0.0, 1.0, 0.0, 0.0, 1.0, 0.0, 1.0, 1.0, 0.0, 1.0, 0.0, 0.0, 1.0, 0.0, 1.0, 1.0, 0.0, 1.0, 0.0, 0.0, 1.0, 0.0, 1.0, 1.0, 0.0, 1.0, 0.0, 0.0, 1.0, 0.0, 1.0, 1.0, 0.0, 1.0, 0.0, 0.0, 1.0, 0.0, 1.0, 1.0, 0.0, 1.0, 0.0, 0.0, 1.0, 0.0, 1.0, 1.0, 0.0, 0.0, 1.0, 0.0, 1.0, 1.0, 0.0, 1.0, 0.0, 0.0, 1.0, 0.0, 1.0, 1.0, 0.0, 1.0, 0.0, 0.0, 1.0, 0.0, 1.0, 1.0, 0.0, 1.0, 0.0, 0.0, 1.0, 0.0, 1.0, 1.0, 0.0, 1.0, 0.0, 0.0, 1.0, 0.0, 1.0, 1.0, 0.0, 1.0, 0.0, 0.0, 1.0, 0.0, 1.0, 1.0, 0.0, 0.0, 1.0, 0.0, 1.0, 1.0, 0.0, 1.0, 0.0, 0.0, 1.0, 0.0, 1.0, 1.0, 0.0, 1.0, 0.0, 0.0, 1.0, 0.0, 1.0, 1.0, 0.0, 0.0, 1.0, 0.0, 1.0, 1.0, 0.0, 1.0, 0.0, 0.0, 1.0, 0.0, 1.0, 1.0, 0.0, 1.0, 0.0, 0.0, 1.0, 0.0, 1.0, 1.0, 0.0, 1.0, 0.0, 0.0, 1.0, 0.0, 1.0, 1.0, 0.0, 1.0, 0.0, 0.0, 1.0, 0.0, 1.0, 1.0, 0.0, 1.0, 0.0, 0.0, 1.0, 0.0, 1.0, 1.0, 0.0, 1.0, 0.0, 0.0, 1.0, 0.0, 1.0, 1.0, 0.0, 1.0, 0.0, 0.0, 1.0, 0.0, 1.0, 1.0, 0.0, 1.0, 0.0, 0.0, 1.0, 0.0, 1.0, 1.0, 0.0, 1.0, 0.0, 0.0, 1.0, 0.0, 1.0, 1.0, 0.0, 1.0, 0.0, 0.0, 1.0, 0.0, 1.0, 1.0, 0.0, 1.0, 0.0, 0.0, 1.0, 0.0, 1.0, 1.0, 0.0, 1.0, 0.0, 0.0, 1.0, 0.0, 1.0, 1.0, 0.0, 1.0, 0.0, 0.0, 1.0, 0.0, 1.0, 1.0, 0.0, 0.0, 1.0, 0.0, 1.0, 1.0, 0.0, 1.0, 0.0, 0.0, 1.0, 0.0, 1.0, 1.0, 0.0, 1.0, 0.0, 0.0, 1.0, 0.0, 1.0, 1.0, 0.0, 1.0, 0.0, 0.0, 1.0, 0.0, 1.0, 1.0, 0.0, 1.0, 0.0, 0.0, 1.0, 0.0, 1.0, 1.0, 0.0, 1.0, 0.0, 0.0, 1.0, 0.0, 1.0, 1.0, 0.0, 0.0, 1.0, 0.0, 1.0, 1.0, 0.0, 1.0, 0.0, 0.0, 1.0, 0.0, 1.0, 1.0, 0.0, 1.0, 0.0, 0.0, 1.0, 0.0, 1.0, 1.0, 0.0, 1.0, 0.0, 0.0, 1.0, 0.0, 1.0, 1.0, 0.0, 1.0, 0.0, 0.0, 1.0, 0.0, 1.0, 1.0, 0.0, 1.0, 0.0, 0.0, 1.0, 0.0, 1.0, 1.0, 0.0, 1.0, 0.0, 0.0, 1.0, 0.0, 1.0, 1.0, 0.0, 1.0, 0.0, 0.0, 1.0, 0.0, 1.0, 1.0, 0.0, 1.0, 0.0, 0.0, 1.0, 0.0, 1.0, 1.0, 0.0, 1.0, 0.0, 0.0, 1.0, 0.0, 1.0, 1.0, 0.0, 1.0, 0.0, 0.0, 1.0, 0.0, 1.0, 1.0, 0.0, 1.0, 0.0, 0.0, 1.0, 0.0, 1.0, 1.0, 0.0, 1.0, 0.0, 0.0, 1.0, 0.0, 1.0, 1.0, 0.0, 0.0, 1.0, 0.0, 1.0, 1.0, 0.0, 1.0, 0.0, 0.0, 1.0, 0.0, 1.0, 1.0, 0.0, 1.0, 0.0, 0.0, 1.0, 0.0, 1.0, 1.0, 0.0, 1.0, 0.0, 0.0, 1.0, 0.0, 1.0, 1.0, 0.0, 1.0, 0.0, 0.0, 1.0, 0.0, 1.0, 1.0, 0.0, 1.0, 0.0, 0.0, 1.0, 0.0, 1.0, 1.0, 0.0, 1.0, 0.0, 0.0, 1.0, 0.0, 1.0, 1.0, 0.0, 0.0, 1.0, 0.0, 1.0, 1.0, 0.0, 1.0, 0.0, 0.0, 1.0, 0.0, 1.0, 1.0, 0.0, 0.0, 1.0, 0.0, 1.0, 1.0, 0.0, 1.0, 0.0, 0.0, 1.0, 0.0, 1.0, 1.0, 0.0, 1.0, 0.0, 0.0, 1.0, 0.0, 1.0, 1.0, 0.0, 1.0, 0.0, 0.0, 1.0, 0.0, 1.0, 1.0, 0.0, 1.0, 0.0, 0.0, 1.0, 0.0, 1.0, 1.0, 0.0, 1.0, 0.0, 0.0, 1.0, 0.0, 1.0, 1.0, 0.0, 1.0, 0.0, 0.0, 1.0, 0.0, 1.0, 1.0, 0.0, 1.0, 0.0, 0.0, 1.0, 0.0, 1.0, 1.0, 0.0, 1.0, 0.0, 0.0, 1.0, 0.0, 1.0, 1.0, 0.0, 1.0, 0.0, 0.0, 1.0, 0.0, 1.0, 1.0, 0.0, 0.0, 1.0, 0.0, 1.0, 1.0, 0.0, 1.0, 0.0, 0.0, 1.0, 0.0, 1.0, 1.0, 0.0, 1.0, 0.0, 0.0, 1.0, 0.0, 1.0, 1.0, 0.0, 1.0, 0.0, 0.0, 1.0, 0.0, 1.0, 1.0, 0.0, 1.0, 0.0, 0.0, 1.0, 0.0, 1.0, 1.0, 0.0, 1.0, 0.0, 0.0, 1.0, 0.0, 1.0, 1.0, 0.0, 1.0, 0.0, 0.0, 1.0, 0.0, 1.0, 1.0, 0.0, 1.0, 0.0, 0.0, 1.0, 0.0, 1.0, 1.0, 0.0, 0.0, 1.0, 0.0, 1.0, 1.0, 0.0, 1.0, 0.0, 0.0, 1.0, 0.0, 1.0, 1.0, 0.0, 1.0, 0.0, 0.0, 1.0, 0.0, 1.0, 1.0, 0.0, 1.0, 0.0, 0.0, 1.0, 0.0, 1.0, 1.0, 0.0, 1.0, 0.0, 0.0, 1.0, 0.0, 1.0, 1.0, 0.0, 1.0, 0.0, 0.0, 1.0, 0.0, 1.0, 1.0, 0.0, 1.0, 0.0, 0.0, 1.0, 0.0, 1.0, 1.0, 0.0, 1.0, 0.0, 0.0, 1.0, 0.0, 1.0, 1.0, 0.0, 1.0, 0.0, 0.0, 1.0, 0.0, 1.0, 1.0, 0.0, 1.0, 0.0, 0.0, 1.0, 0.0, 1.0, 1.0, 0.0, 1.0, 0.0, 0.0, 1.0, 0.0, 1.0, 1.0, 0.0, 1.0, 0.0, 0.0, 1.0, 0.0, 1.0, 1.0, 0.0, 1.0, 0.0, 0.0, 1.0, 0.0, 1.0, 1.0, 0.0, 0.0, 1.0, 0.0, 1.0, 1.0, 0.0, 1.0, 0.0, 0.0, 1.0, 0.0, 1.0, 1.0, 0.0, 0.0, 1.0, 0.0, 1.0, 1.0, 0.0, 1.0, 0.0, 0.0, 1.0, 0.0, 1.0, 1.0, 0.0, 1.0, 0.0, 0.0, 1.0, 0.0, 1.0, 1.0, 0.0, 1.0, 0.0, 0.0, 1.0, 0.0, 1.0, 1.0, 0.0, 1.0, 0.0, 0.0, 1.0, 0.0, 1.0, 1.0, 0.0, 1.0, 0.0, 0.0, 1.0, 0.0, 1.0, 1.0, 0.0, 0.0, 1.0, 0.0, 1.0, 1.0, 0.0, 1.0, 0.0, 0.0, 1.0, 0.0, 1.0, 1.0, 0.0, 1.0, 0.0, 0.0, 1.0, 0.0, 1.0, 1.0, 0.0, 1.0, 0.0, 0.0, 1.0, 0.0, 1.0, 1.0, 0.0, 1.0, 0.0, 0.0, 1.0, 0.0, 1.0, 1.0, 0.0, 1.0, 0.0, 0.0, 1.0, 0.0, 1.0, 1.0, 0.0, 1.0, 0.0, 0.0, 1.0, 0.0, 1.0, 1.0, 0.0, 1.0, 0.0, 0.0, 1.0, 0.0, 1.0, 1.0, 0.0, 1.0, 0.0, 0.0, 1.0, 0.0, 1.0, 1.0, 0.0, 1.0, 0.0, 0.0, 1.0, 0.0, 1.0, 1.0, 0.0, 1.0, 0.0, 0.0, 1.0, 0.0, 1.0, 1.0, 0.0, 1.0, 0.0, 0.0, 1.0, 0.0, 1.0, 1.0, 0.0, 1.0, 0.0, 0.0, 1.0, 0.0, 1.0, 1.0, 0.0, 0.0, 1.0, 0.0, 1.0, 1.0, 0.0, 1.0, 0.0, 0.0, 1.0, 0.0, 1.0, 1.0, 0.0, 1.0, 0.0, 0.0, 1.0, 0.0, 1.0, 1.0, 0.0, 1.0, 0.0, 0.0, 1.0, 0.0, 1.0, 1.0, 0.0, 1.0, 0.0, 0.0, 1.0, 0.0, 1.0, 1.0, 0.0, 1.0, 0.0, 0.0, 1.0, 0.0, 1.0, 1.0, 0.0, 1.0, 0.0, 0.0, 1.0, 0.0, 1.0, 1.0, 0.0, 0.0, 1.0, 0.0, 1.0, 1.0, 0.0, 1.0, 0.0, 0.0, 1.0, 0.0, 1.0, 1.0, 0.0, 1.0, 0.0, 0.0, 1.0, 0.0, 1.0, 1.0, 0.0, 1.0, 0.0, 0.0, 1.0, 0.0, 1.0, 1.0, 0.0, 1.0, 0.0, 0.0, 1.0, 0.0, 1.0, 1.0, 0.0, 1.0, 0.0, 0.0, 1.0, 0.0, 1.0, 1.0, 0.0, 1.0, 0.0, 0.0, 1.0, 0.0, 1.0, 1.0, 0.0, 1.0, 0.0, 0.0, 1.0, 0.0, 1.0, 1.0, 0.0, 1.0, 0.0, 0.0, 1.0, 0.0, 1.0, 1.0, 0.0, 1.0, 0.0, 0.0, 1.0, 0.0, 1.0, 1.0, 0.0, 1.0, 0.0, 0.0, 1.0, 0.0, 1.0, 1.0, 0.0, 1.0, 0.0, 0.0, 1.0, 0.0, 1.0, 1.0, 0.0, 0.0, 1.0, 0.0, 1.0, 1.0, 0.0, 1.0, 0.0, 0.0, 1.0, 0.0, 1.0, 1.0, 0.0, 1.0, 0.0, 0.0, 1.0, 0.0, 1.0, 1.0, 0.0, 1.0, 0.0, 0.0, 1.0, 0.0, 1.0, 1.0, 0.0, 1.0, 0.0, 0.0, 1.0, 0.0, 1.0, 1.0, 0.0, 1.0, 0.0, 0.0, 1.0, 0.0, 1.0, 1.0, 0.0, 0.0, 1.0, 0.0, 1.0, 1.0, 0.0, 1.0, 0.0, 0.0, 1.0, 0.0, 1.0, 1.0, 0.0, 1.0, 0.0, 0.0, 1.0, 0.0, 1.0, 1.0, 0.0, 0.0, 1.0, 0.0, 1.0, 1.0, 0.0, 1.0, 0.0, 0.0, 1.0, 0.0, 1.0, 1.0, 0.0, 1.0, 0.0, 0.0, 1.0, 0.0, 1.0, 1.0, 0.0, 1.0, 0.0, 0.0, 1.0, 0.0, 1.0, 1.0, 0.0, 1.0, 0.0, 0.0, 1.0, 0.0, 1.0, 1.0, 0.0, 1.0, 0.0, 0.0, 1.0, 0.0, 1.0, 1.0, 0.0, 1.0, 0.0, 0.0, 1.0, 0.0, 1.0, 1.0, 0.0, 1.0, 0.0, 0.0, 1.0, 0.0, 1.0, 1.0, 0.0, 1.0, 0.0, 0.0, 1.0, 0.0, 1.0, 1.0, 0.0, 1.0, 0.0, 0.0, 1.0, 0.0, 1.0, 1.0, 0.0, 1.0, 0.0, 0.0, 1.0, 0.0, 1.0, 1.0, 0.0, 1.0, 0.0, 0.0, 1.0, 0.0, 1.0, 1.0, 0.0, 1.0, 0.0, 0.0, 1.0, 0.0, 1.0, 1.0, 0.0, 0.0, 1.0, 0.0, 1.0, 1.0, 0.0, 1.0, 0.0, 0.0, 1.0, 0.0, 1.0, 1.0, 0.0, 1.0, 0.0, 0.0, 1.0, 0.0, 1.0, 1.0, 0.0, 1.0, 0.0, 0.0, 1.0, 0.0, 1.0, 1.0, 0.0, 1.0, 0.0, 0.0, 1.0, 0.0, 1.0, 1.0, 0.0, 1.0, 0.0, 0.0, 1.0, 0.0, 1.0, 1.0, 0.0, 1.0, 0.0, 0.0, 1.0, 0.0, 1.0, 1.0, 0.0, 1.0, 0.0, 0.0, 1.0, 0.0, 1.0, 1.0, 0.0, 0.0, 1.0, 0.0, 1.0, 1.0, 0.0, 1.0, 0.0, 0.0, 1.0, 0.0, 1.0, 1.0, 0.0, 1.0, 0.0, 0.0, 1.0, 0.0, 1.0, 1.0, 0.0, 1.0, 0.0, 0.0, 1.0, 0.0, 1.0, 1.0, 0.0, 1.0, 0.0, 0.0, 1.0, 0.0, 1.0, 1.0, 0.0, 1.0, 0.0, 0.0, 1.0, 0.0, 1.0, 1.0, 0.0, 1.0, 0.0, 0.0, 1.0, 0.0, 1.0, 1.0, 0.0, 1.0, 0.0, 0.0, 1.0, 0.0, 1.0, 1.0, 0.0, 1.0, 0.0, 0.0, 1.0, 0.0, 1.0, 1.0, 0.0, 1.0, 0.0, 0.0, 1.0, 0.0, 1.0, 1.0, 0.0, 0.0, 1.0, 0.0, 1.0, 1.0, 0.0, 0.0, 1.0, 0.0, 1.0, 1.0, 0.0, 1.0, 0.0, 0.0, 1.0, 0.0, 1.0, 1.0, 0.0, 1.0, 0.0, 0.0, 1.0, 0.0, 1.0, 1.0, 0.0, 1.0, 0.0, 0.0, 1.0, 0.0, 1.0, 1.0, 0.0, 1.0, 0.0, 0.0, 1.0, 0.0, 1.0, 1.0, 0.0, 1.0, 0.0, 0.0, 1.0, 0.0, 1.0, 1.0, 0.0, 1.0, 0.0, 0.0, 1.0, 0.0, 1.0, 1.0, 0.0, 0.0, 1.0, 0.0, 1.0, 1.0, 0.0, 1.0, 0.0, 0.0, 1.0, 0.0, 1.0, 1.0, 0.0, 1.0, 0.0, 0.0, 1.0, 0.0, 1.0, 1.0, 0.0, 1.0, 0.0, 0.0, 1.0, 0.0, 1.0, 1.0, 0.0, 1.0, 0.0, 0.0, 1.0, 0.0, 1.0, 1.0, 0.0, 1.0, 0.0, 0.0, 1.0, 0.0, 1.0, 1.0, 0.0, 1.0, 0.0, 0.0, 1.0, 0.0, 1.0, 1.0, 0.0, 1.0, 0.0, 0.0, 1.0, 0.0, 1.0, 1.0, 0.0, 1.0, 0.0, 0.0, 1.0, 0.0, 1.0, 1.0, 0.0, 1.0, 0.0, 0.0, 1.0, 0.0, 1.0, 1.0, 0.0, 1.0, 0.0, 0.0, 1.0, 0.0, 1.0, 1.0, 0.0, 1.0, 0.0, 0.0, 1.0, 0.0, 1.0, 1.0, 0.0, 1.0, 0.0, 0.0, 1.0, 0.0, 1.0, 1.0, 0.0, 0.0, 1.0, 0.0, 1.0, 1.0, 0.0, 1.0, 0.0, 0.0, 1.0, 0.0, 1.0, 1.0, 0.0, 1.0, 0.0, 0.0, 1.0, 0.0, 1.0, 1.0, 0.0, 1.0, 0.0, 0.0, 1.0, 0.0, 1.0, 1.0, 0.0, 1.0, 0.0, 0.0, 1.0, 0.0, 1.0, 1.0, 0.0, 1.0, 0.0, 0.0, 1.0, 0.0, 1.0, 1.0, 0.0, 0.0, 1.0, 0.0, 1.0, 1.0, 0.0, 1.0, 0.0, 0.0, 1.0, 0.0, 1.0, 1.0, 0.0, 1.0, 0.0, 0.0, 1.0, 0.0, 1.0, 1.0, 0.0, 1.0, 0.0, 0.0, 1.0, 0.0, 1.0, 1.0, 0.0, 1.0, 0.0, 0.0, 1.0, 0.0, 1.0, 1.0, 0.0, 1.0, 0.0, 0.0, 1.0, 0.0, 1.0, 1.0, 0.0, 1.0, 0.0, 0.0, 1.0, 0.0, 1.0, 1.0, 0.0, 1.0, 0.0, 0.0, 1.0, 0.0, 1.0, 1.0, 0.0, 1.0, 0.0, 0.0, 1.0, 0.0, 1.0, 1.0, 0.0, 1.0, 0.0, 0.0, 1.0, 0.0, 1.0, 1.0, 0.0, 1.0, 0.0, 0.0, 1.0, 0.0, 1.0, 1.0, 0.0, 1.0, 0.0, 0.0, 1.0, 0.0, 1.0, 1.0, 0.0, 1.0, 0.0, 0.0, 1.0, 0.0, 1.0, 1.0, 0.0, 1.0, 0.0, 0.0, 1.0, 0.0, 1.0, 1.0, 0.0, 1.0, 0.0, 0.0, 1.0, 0.0, 1.0, 1.0, 0.0, 0.0, 1.0, 0.0, 1.0, 1.0, 0.0, 1.0, 0.0, 0.0, 1.0, 0.0, 1.0, 1.0, 0.0, 1.0, 0.0, 0.0, 1.0, 0.0, 1.0, 1.0, 0.0, 0.0, 1.0, 0.0, 1.0, 1.0, 0.0, 1.0, 0.0, 0.0, 1.0, 0.0, 1.0, 1.0, 0.0, 1.0, 0.0, 0.0, 1.0, 0.0, 1.0, 1.0, 0.0, 1.0, 0.0, 0.0, 1.0, 0.0, 1.0, 1.0, 0.0, 1.0, 0.0, 0.0, 1.0, 0.0, 1.0, 1.0, 0.0, 1.0, 0.0, 0.0, 1.0, 0.0, 1.0, 1.0, 0.0, 0.0, 1.0, 0.0, 1.0, 1.0, 0.0, 1.0, 0.0, 0.0, 1.0, 0.0, 1.0, 1.0, 0.0, 1.0, 0.0, 0.0, 1.0, 0.0, 1.0, 1.0, 0.0, 1.0, 0.0, 0.0, 1.0, 0.0, 1.0, 1.0, 0.0, 1.0, 0.0, 0.0, 1.0, 0.0, 1.0, 1.0, 0.0, 1.0, 0.0, 0.0, 1.0, 0.0, 1.0, 1.0, 0.0, 1.0, 0.0, 0.0, 1.0, 0.0, 1.0, 1.0, 0.0, 1.0, 0.0, 0.0, 1.0, 0.0, 1.0, 1.0, 0.0, 1.0, 0.0, 0.0, 1.0, 0.0, 1.0, 1.0, 0.0, 1.0, 0.0, 0.0, 1.0, 0.0, 1.0, 1.0, 0.0, 0.0, 1.0, 0.0, 1.0, 1.0, 0.0, 1.0, 0.0, 0.0, 1.0, 0.0, 1.0, 1.0, 0.0, 1.0, 0.0, 0.0, 1.0, 0.0, 1.0, 1.0, 0.0, 1.0, 0.0, 0.0, 1.0, 0.0, 1.0, 1.0, 0.0, 1.0, 0.0, 0.0, 1.0, 0.0, 1.0, 1.0, 0.0, 1.0, 0.0, 0.0, 1.0, 0.0, 1.0, 1.0, 0.0, 1.0, 0.0, 0.0, 1.0, 0.0, 1.0, 1.0, 0.0, 1.0, 0.0, 0.0, 1.0, 0.0, 1.0, 1.0, 0.0, 0.0, 1.0, 0.0, 1.0, 1.0, 0.0, 1.0, 0.0, 0.0, 1.0, 0.0, 1.0, 1.0, 0.0, 1.0, 0.0, 0.0, 1.0, 0.0, 1.0, 1.0, 0.0, 1.0, 0.0, 0.0, 1.0, 0.0, 1.0, 1.0, 0.0, 1.0, 0.0, 0.0, 1.0, 0.0, 1.0, 1.0, 0.0, 1.0, 0.0, 0.0, 1.0, 0.0, 1.0, 1.0, 0.0, 1.0, 0.0, 0.0, 1.0, 0.0, 1.0, 1.0, 0.0, 1.0, 0.0, 0.0, 1.0, 0.0, 1.0, 1.0, 0.0, 1.0, 0.0, 0.0, 1.0, 0.0, 1.0, 1.0, 0.0, 0.0, 1.0, 0.0, 1.0, 1.0, 0.0, 1.0, 0.0, 0.0, 1.0, 0.0, 1.0, 1.0, 0.0, 1.0, 0.0, 0.0, 1.0, 0.0, 1.0, 1.0, 0.0, 1.0, 0.0, 0.0, 1.0, 0.0, 1.0, 1.0, 0.0, 0.0, 1.0, 0.0, 1.0, 1.0, 0.0, 1.0, 0.0, 0.0, 1.0, 0.0, 1.0, 1.0, 0.0, 1.0, 0.0, 0.0, 1.0, 0.0, 1.0, 1.0, 0.0, 1.0, 0.0, 0.0, 1.0, 0.0, 1.0, 1.0, 0.0, 1.0, 0.0, 0.0, 1.0, 0.0, 1.0, 1.0, 0.0, 1.0, 0.0, 0.0, 1.0, 0.0, 1.0, 1.0, 0.0, 0.0, 1.0, 0.0, 1.0, 1.0, 0.0, 1.0, 0.0, 0.0, 1.0, 0.0, 1.0, 1.0, 0.0, 1.0, 0.0, 0.0, 1.0, 0.0, 1.0, 1.0, 0.0, 1.0, 0.0, 0.0, 1.0, 0.0, 1.0, 1.0, 0.0, 1.0, 0.0, 0.0, 1.0, 0.0, 1.0, 1.0, 0.0, 1.0, 0.0, 0.0, 1.0, 0.0, 1.0, 1.0, 0.0, 1.0, 0.0, 0.0, 1.0, 0.0, 1.0, 1.0, 0.0, 1.0, 0.0, 0.0, 1.0, 0.0, 1.0, 1.0, 0.0, 1.0, 0.0, 0.0, 1.0, 0.0, 1.0, 1.0, 0.0, 1.0, 0.0, 0.0, 1.0, 0.0, 1.0, 1.0, 0.0, 1.0, 0.0, 0.0, 1.0, 0.0, 1.0, 1.0, 0.0, 1.0, 0.0, 0.0, 1.0, 0.0, 1.0, 1.0, 0.0, 1.0, 0.0, 0.0, 1.0, 0.0, 1.0, 1.0, 0.0, 1.0, 0.0, 0.0, 1.0, 0.0, 1.0, 1.0, 0.0, 1.0, 0.0, 0.0, 1.0, 0.0, 1.0, 1.0, 0.0, 0.0, 1.0, 0.0, 1.0, 1.0, 0.0, 1.0, 0.0, 0.0, 1.0, 0.0, 1.0, 1.0, 0.0, 1.0, 0.0, 0.0, 1.0, 0.0, 1.0, 1.0, 0.0, 0.0, 1.0, 0.0, 1.0, 1.0, 0.0, 1.0, 0.0, 0.0, 1.0, 0.0, 1.0, 1.0, 0.0, 1.0, 0.0, 0.0, 1.0, 0.0, 1.0, 1.0, 0.0, 1.0, 0.0, 0.0, 1.0, 0.0, 1.0, 1.0, 0.0, 1.0, 0.0, 0.0, 1.0, 0.0, 1.0, 1.0, 0.0, 1.0, 0.0, 0.0, 1.0, 0.0, 1.0, 1.0, 0.0, 1.0, 0.0, 0.0, 1.0, 0.0, 1.0, 1.0, 0.0, 1.0, 0.0, 0.0, 1.0, 0.0, 1.0, 1.0, 0.0, 1.0, 0.0, 0.0, 1.0, 0.0, 1.0, 1.0, 0.0, 1.0, 0.0, 0.0, 1.0, 0.0, 1.0, 1.0, 0.0, 1.0, 0.0, 0.0, 1.0, 0.0, 1.0, 1.0, 0.0, 1.0, 0.0, 0.0, 1.0, 0.0, 1.0, 1.0, 0.0, 1.0, 0.0, 0.0, 1.0, 0.0, 1.0, 1.0, 0.0, 1.0, 0.0, 0.0, 1.0, 0.0, 1.0, 1.0, 0.0, 1.0, 0.0, 0.0, 1.0, 0.0, 1.0, 1.0, 0.0, 1.0, 0.0, 0.0, 1.0, 0.0, 1.0, 1.0, 0.0, 0.0, 1.0, 0.0, 1.0, 1.0, 0.0, 1.0, 0.0, 0.0, 1.0, 0.0, 1.0, 1.0, 0.0, 1.0, 0.0, 0.0, 1.0, 0.0, 1.0, 1.0, 0.0, 1.0, 0.0, 0.0, 1.0, 0.0, 1.0, 1.0, 0.0, 1.0, 0.0, 0.0, 1.0, 0.0, 1.0, 1.0, 0.0, 1.0, 0.0, 0.0, 1.0, 0.0, 1.0, 1.0, 0.0, 0.0, 1.0, 0.0, 1.0, 1.0, 0.0, 1.0, 0.0, 0.0, 1.0, 0.0, 1.0, 1.0, 0.0, 1.0, 0.0, 0.0, 1.0, 0.0, 1.0, 1.0, 0.0, 1.0, 0.0, 0.0, 1.0, 0.0, 1.0, 1.0, 0.0, 0.0, 1.0, 0.0, 1.0, 1.0, 0.0, 1.0, 0.0, 0.0, 1.0, 0.0, 1.0, 1.0, 0.0, 1.0, 0.0, 0.0, 1.0, 0.0, 1.0, 1.0, 0.0, 1.0, 0.0, 0.0, 1.0, 0.0, 1.0, 1.0, 0.0, 1.0, 0.0, 0.0, 1.0, 0.0, 1.0, 1.0, 0.0, 1.0, 0.0, 0.0, 1.0, 0.0, 1.0, 1.0, 0.0, 1.0, 0.0, 0.0, 1.0, 0.0, 1.0, 1.0, 0.0, 1.0, 0.0, 0.0, 1.0, 0.0, 1.0, 1.0, 0.0, 1.0, 0.0, 0.0, 1.0, 0.0, 1.0, 1.0, 0.0, 0.0, 1.0, 0.0, 1.0, 1.0, 0.0, 1.0, 0.0, 0.0, 1.0, 0.0, 1.0, 1.0, 0.0, 1.0, 0.0, 0.0, 1.0, 0.0, 1.0, 1.0, 0.0, 1.0, 0.0, 0.0, 1.0, 0.0, 1.0, 1.0, 0.0, 1.0, 0.0, 0.0, 1.0, 0.0, 1.0, 1.0, 0.0, 1.0, 0.0, 0.0, 1.0, 0.0, 1.0, 1.0, 0.0, 1.0, 0.0, 0.0, 1.0, 0.0, 1.0, 1.0, 0.0, 0.0, 1.0, 0.0, 1.0, 1.0, 0.0, 1.0, 0.0, 0.0, 1.0, 0.0, 1.0, 1.0, 0.0, 1.0, 0.0, 0.0, 1.0, 0.0, 1.0, 1.0, 0.0, 1.0, 0.0, 0.0, 1.0, 0.0, 1.0, 1.0, 0.0, 1.0, 0.0, 0.0, 1.0, 0.0, 1.0, 1.0, 0.0, 1.0, 0.0, 0.0, 1.0, 0.0, 1.0, 1.0, 0.0, 1.0, 0.0, 0.0, 1.0, 0.0, 1.0, 1.0, 0.0, 1.0, 0.0, 0.0, 1.0, 0.0, 1.0, 1.0, 0.0, 1.0, 0.0, 0.0, 1.0, 0.0, 1.0, 1.0, 0.0, 1.0, 0.0, 0.0, 1.0, 0.0, 1.0, 1.0, 0.0, 0.0, 1.0, 0.0, 1.0, 1.0, 0.0, 1.0, 0.0, 0.0, 1.0, 0.0, 1.0, 1.0, 0.0, 1.0, 0.0, 0.0, 1.0, 0.0, 1.0, 1.0, 0.0, 1.0, 0.0, 0.0, 1.0, 0.0, 1.0, 1.0, 0.0, 1.0, 0.0, 0.0, 1.0, 0.0, 1.0, 1.0, 0.0, 1.0, 0.0, 0.0, 1.0, 0.0, 1.0, 1.0, 0.0, 0.0, 1.0, 0.0, 1.0, 1.0, 0.0, 1.0, 0.0, 0.0, 1.0, 0.0, 1.0, 1.0, 0.0, 1.0, 0.0, 0.0, 1.0, 0.0, 1.0, 1.0, 0.0, 0.0, 1.0, 0.0, 1.0, 1.0, 0.0, 1.0, 0.0, 0.0, 1.0, 0.0, 1.0, 1.0, 0.0, 1.0, 0.0, 0.0, 1.0, 0.0, 1.0, 1.0, 0.0, 1.0, 0.0, 0.0, 1.0, 0.0, 1.0, 1.0, 0.0, 1.0, 0.0, 0.0, 1.0, 0.0, 1.0, 1.0, 0.0, 1.0, 0.0, 0.0, 1.0, 0.0, 1.0, 1.0, 0.0, 1.0, 0.0, 0.0, 1.0, 0.0, 1.0, 1.0, 0.0, 1.0, 0.0, 0.0, 1.0, 0.0, 1.0, 1.0, 0.0, 1.0, 0.0, 0.0, 1.0, 0.0, 1.0, 1.0, 0.0, 1.0, 0.0, 0.0, 1.0, 0.0, 1.0, 1.0, 0.0, 1.0, 0.0, 0.0, 1.0, 0.0, 1.0, 1.0, 0.0, 1.0, 0.0, 0.0, 1.0, 0.0, 1.0, 1.0, 0.0, 1.0, 0.0, 0.0, 1.0, 0.0, 1.0, 1.0, 0.0, 1.0, 0.0, 0.0, 1.0, 0.0, 1.0, 1.0, 0.0, 1.0, 0.0, 0.0, 1.0, 0.0, 1.0, 1.0, 0.0, 0.0, 1.0, 0.0, 1.0, 1.0, 0.0, 1.0, 0.0, 0.0, 1.0, 0.0, 1.0, 1.0, 0.0, 1.0, 0.0, 0.0, 1.0, 0.0, 1.0, 1.0, 0.0, 1.0, 0.0, 0.0, 1.0, 0.0, 1.0, 1.0, 0.0, 1.0, 0.0, 0.0, 1.0, 0.0, 1.0, 1.0, 0.0, 1.0, 0.0, 0.0, 1.0, 0.0, 1.0, 1.0, 0.0, 0.0, 1.0, 0.0, 1.0, 1.0, 0.0, 1.0, 0.0, 0.0, 1.0, 0.0, 1.0, 1.0, 0.0, 1.0, 0.0, 0.0, 1.0, 0.0, 1.0, 1.0, 0.0, 1.0, 0.0, 0.0, 1.0, 0.0, 1.0, 1.0, 0.0, 1.0])
me_cylinder_006.use_remesh_preserve_volume = False
me_cylinder_006.use_remesh_preserve_attributes = False
me_cylinder_006.use_mirror_vertex_groups = False
me_cylinder_006.update()
me_cylinder_005 = bpy.data.meshes.new('Cylinder.005')
me_cylinder_005.from_pydata([(-0.001394, 2.941, 3.195), (0.08452, 2.933, 3.195), (0.1671, 2.909, 3.195), (0.2433, 2.87, 3.195), (0.31, 2.818, 3.195), (0.3648, 2.754, 3.195), (0.4055, 2.681, 3.194), (0.4305, 2.602, 3.194), (0.439, 2.519, 3.193), (0.4305, 2.437, 3.193), (0.4055, 2.358, 3.193), (0.3648, 2.285, 3.192), (0.31, 2.221, 3.192), (0.2433, 2.169, 3.192), (0.1671, 2.13, 3.191), (0.08452, 2.106, 3.191), (-0.001395, 2.097, 3.191), (-0.08731, 2.106, 3.191), (-0.1699, 2.13, 3.191), (-0.2461, 2.169, 3.192), (-0.3128, 2.221, 3.192), (-0.3676, 2.285, 3.192), (-0.4083, 2.358, 3.193), (-0.4333, 2.437, 3.193), (-0.4418, 2.519, 3.193), (-0.4333, 2.602, 3.194), (-0.4083, 2.681, 3.194), (-0.3676, 2.754, 3.195), (-0.3128, 2.818, 3.195), (-0.2461, 2.87, 3.195), (-0.1699, 2.909, 3.195), (-0.08731, 2.933, 3.195), (-0.001395, 2.723, -2.906), (-0.001394, 3.164, -2.436), (0.0401, 2.719, -2.906), (0.1345, 3.151, -2.436), (0.08001, 2.707, -2.906), (0.2651, 3.114, -2.437), (0.1168, 2.687, -2.906), (0.3855, 3.054, -2.437), (0.149, 2.661, -2.906), (0.491, 2.972, -2.437), (0.1755, 2.628, -2.907), (0.5776, 2.873, -2.437), (0.1951, 2.592, -2.907), (0.642, 2.761, -2.438), (0.2072, 2.552, -2.907), (0.6816, 2.638, -2.438), (0.2113, 2.51, -2.907), (0.695, 2.511, -2.438), (0.2072, 2.469, -2.907), (0.6816, 2.383, -2.439), (0.1951, 2.429, -2.907), (0.642, 2.261, -2.439), (0.1755, 2.392, -2.907), (0.5776, 2.148, -2.44), (0.149, 2.36, -2.907), (0.491, 2.049, -2.44), (0.1168, 2.333, -2.907), (0.3855, 1.967, -2.44), (0.08001, 2.314, -2.907), (0.2651, 1.907, -2.44), (0.0401, 2.301, -2.907), (0.1345, 1.87, -2.44), (-0.001394, 2.297, -2.907), (-0.001395, 1.857, -2.441), (-0.04289, 2.301, -2.907), (-0.1373, 1.87, -2.44), (-0.0828, 2.314, -2.907), (-0.2679, 1.907, -2.44), (-0.1196, 2.333, -2.907), (-0.3883, 1.967, -2.44), (-0.1518, 2.36, -2.907), (-0.4938, 2.049, -2.44), (-0.1783, 2.392, -2.907), (-0.5804, 2.148, -2.44), (-0.1979, 2.429, -2.907), (-0.6448, 2.261, -2.439), (-0.21, 2.469, -2.907), (-0.6844, 2.383, -2.439), (-0.2141, 2.51, -2.907), (-0.6978, 2.511, -2.438), (-0.21, 2.552, -2.907), (-0.6844, 2.638, -2.438), (-0.1979, 2.592, -2.907), (-0.6448, 2.761, -2.438), (-0.1783, 2.628, -2.907), (-0.5804, 2.873, -2.437), (-0.1518, 2.661, -2.906), (-0.4938, 2.972, -2.437), (-0.1196, 2.687, -2.906), (-0.3883, 3.054, -2.437), (-0.0828, 2.707, -2.906), (-0.2679, 3.114, -2.437), (-0.04289, 2.719, -2.906), (-0.1373, 3.151, -2.436)], [], [(95, 31, 0, 33), (37, 2, 3, 39), (39, 3, 4, 41), (41, 4, 5, 43), (43, 5, 6, 45), (45, 6, 7, 47), (47, 7, 8, 49), (49, 8, 9, 51), (51, 9, 10, 53), (53, 10, 11, 55), (55, 11, 12, 57), (57, 12, 13, 59), (59, 13, 14, 61), (61, 14, 15, 63), (63, 15, 16, 65), (65, 16, 17, 67), (67, 17, 18, 69), (69, 18, 19, 71), (71, 19, 20, 73), (73, 20, 21, 75), (75, 21, 22, 77), (77, 22, 23, 79), (79, 23, 24, 81), (81, 24, 25, 83), (83, 25, 26, 85), (85, 26, 27, 87), (87, 27, 28, 89), (89, 28, 29, 91), (91, 29, 30, 93), (93, 30, 31, 95), (35, 1, 2, 37), (33, 0, 1, 35), (33, 35, 34, 32), (35, 37, 36, 34), (37, 39, 38, 36), (39, 41, 40, 38), (41, 43, 42, 40), (43, 45, 44, 42), (45, 47, 46, 44), (47, 49, 48, 46), (49, 51, 50, 48), (51, 53, 52, 50), (53, 55, 54, 52), (55, 57, 56, 54), (57, 59, 58, 56), (59, 61, 60, 58), (61, 63, 62, 60), (63, 65, 64, 62), (65, 67, 66, 64), (67, 69, 68, 66), (69, 71, 70, 68), (71, 73, 72, 70), (73, 75, 74, 72), (75, 77, 76, 74), (77, 79, 78, 76), (79, 81, 80, 78), (81, 83, 82, 80), (83, 85, 84, 82), (85, 87, 86, 84), (87, 89, 88, 86), (89, 91, 90, 88), (91, 93, 92, 90), (93, 95, 94, 92), (95, 33, 32, 94), (32, 34, 36, 38, 40, 42, 44, 46, 48, 50, 52, 54, 56, 58, 60, 62, 64, 66, 68, 70, 72, 74, 76, 78, 80, 82, 84, 86, 88, 90, 92, 94)])
_uv = me_cylinder_005.uv_layers.new(name='UVMap')
_uv.uv.foreach_set('vector', [0.02084, 0.05357, 0.00876, 0.988, 0.006441, 1.0, 0.02017, 0.05352, 0.01891, 0.05305, 0.002893, 0.9766, 0.001688, 0.966, 0.01849, 0.05251, 0.01849, 0.05251, 0.001688, 0.966, 0.0008254, 0.9562, 0.01828, 0.05183, 0.01828, 0.05183, 0.0008254, 0.9562, 0.0002767, 0.9471, 0.01828, 0.05102, 0.01828, 0.05102, 0.0002767, 0.9471, 1.488e-05, 0.9388, 0.01848, 0.05012, 0.01848, 0.05012, 1.488e-05, 0.9388, 1.492e-05, 0.9312, 0.01883, 0.04918, 0.01883, 0.04918, 1.492e-05, 0.9312, 0.0002531, 0.9244, 0.0193, 0.04818, 0.0193, 0.04818, 0.0002531, 0.9244, 0.0007072, 0.9183, 0.01995, 0.04713, 0.01995, 0.04713, 0.0007072, 0.9183, 0.001356, 0.9131, 0.02057, 0.04611, 0.02057, 0.04611, 0.001356, 0.9131, 0.002176, 0.9086, 0.02109, 0.04511, 0.02109, 0.04511, 0.002176, 0.9086, 0.003142, 0.9049, 0.02145, 0.04418, 0.02145, 0.04418, 0.003142, 0.9049, 0.004228, 0.902, 0.02158, 0.04336, 0.02158, 0.04336, 0.004228, 0.902, 0.005413, 0.9, 0.02143, 0.04259, 0.02143, 0.04259, 0.005413, 0.9, 0.006647, 0.8989, 0.02095, 0.04199, 0.02095, 0.04199, 0.006647, 0.8989, 0.007901, 0.8986, 0.02007, 0.04173, 0.02007, 0.04173, 0.007901, 0.8986, 0.009147, 0.8989, 0.01919, 0.04204, 0.01919, 0.04204, 0.009147, 0.8989, 0.01035, 0.9001, 0.01878, 0.0427, 0.01878, 0.0427, 0.01035, 0.9001, 0.01147, 0.9021, 0.01869, 0.0435, 0.01869, 0.0435, 0.01147, 0.9021, 0.01247, 0.905, 0.01889, 0.04432, 0.01889, 0.04432, 0.01247, 0.905, 0.01333, 0.9087, 0.01931, 0.04525, 0.01931, 0.04525, 0.01333, 0.9087, 0.01402, 0.9132, 0.01986, 0.04625, 0.01986, 0.04625, 0.01402, 0.9132, 0.01452, 0.9185, 0.0205, 0.04727, 0.0205, 0.04727, 0.01452, 0.9185, 0.0148, 0.9246, 0.02116, 0.04836, 0.02116, 0.04836, 0.0148, 0.9246, 0.01484, 0.9314, 0.02163, 0.0494, 0.02163, 0.0494, 0.01484, 0.9314, 0.01462, 0.939, 0.02198, 0.05039, 0.02198, 0.05039, 0.01462, 0.939, 0.01412, 0.9473, 0.02216, 0.05135, 0.02216, 0.05135, 0.01412, 0.9473, 0.01331, 0.9564, 0.02213, 0.05219, 0.02213, 0.05219, 0.01331, 0.9564, 0.01217, 0.9662, 0.02189, 0.05288, 0.02189, 0.05288, 0.01217, 0.9662, 0.01066, 0.9767, 0.02144, 0.05336, 0.02144, 0.05336, 0.01066, 0.9767, 0.00876, 0.988, 0.02084, 0.05357, 0.01949, 0.05338, 0.004469, 0.9879, 0.002893, 0.9766, 0.01891, 0.05305, 0.02017, 0.05352, 0.006441, 1.0, 0.004469, 0.9879, 0.01949, 0.05338, 0.02017, 0.05352, 0.01949, 0.05338, 0.02025, 0.04182, 0.02033, 0.0419, 0.01949, 0.05338, 0.01891, 0.05305, 0.02017, 0.0415, 0.02025, 0.04182, 0.01891, 0.05305, 0.01849, 0.05251, 0.0201, 0.04093, 0.02017, 0.0415, 0.01849, 0.05251, 0.01828, 0.05183, 0.02005, 0.04012, 0.0201, 0.04093, 0.01828, 0.05183, 0.01828, 0.05102, 0.02002, 0.03905, 0.02005, 0.04012, 0.01828, 0.05102, 0.01848, 0.05012, 0.02002, 0.03773, 0.02002, 0.03905, 0.01848, 0.05012, 0.01883, 0.04918, 0.02005, 0.03613, 0.02002, 0.03773, 0.01883, 0.04918, 0.0193, 0.04818, 0.02011, 0.03423, 0.02005, 0.03613, 0.0193, 0.04818, 0.01995, 0.04713, 0.02014, 0.03177, 0.02011, 0.03423, 0.01995, 0.04713, 0.02057, 0.04611, 0.02019, 0.02894, 0.02014, 0.03177, 0.02057, 0.04611, 0.02109, 0.04511, 0.02025, 0.02571, 0.02019, 0.02894, 0.02109, 0.04511, 0.02145, 0.04418, 0.02032, 0.02199, 0.02025, 0.02571, 0.02145, 0.04418, 0.02158, 0.04336, 0.02042, 0.01773, 0.02032, 0.02199, 0.02158, 0.04336, 0.02143, 0.04259, 0.02055, 0.01281, 0.02042, 0.01773, 0.02143, 0.04259, 0.02095, 0.04199, 0.02069, 0.006984, 0.02055, 0.01281, 0.02095, 0.04199, 0.02007, 0.04173, 0.02087, 1.488e-05, 0.02069, 0.006984, 0.02007, 0.04173, 0.01919, 0.04204, 0.02079, 0.007387, 0.02087, 1.488e-05, 0.01919, 0.04204, 0.01878, 0.0427, 0.02083, 0.0146, 0.02079, 0.007387, 0.01878, 0.0427, 0.01869, 0.0435, 0.0208, 0.01971, 0.02083, 0.0146, 0.01869, 0.0435, 0.01889, 0.04432, 0.02077, 0.02414, 0.0208, 0.01971, 0.01889, 0.04432, 0.01931, 0.04525, 0.02074, 0.02802, 0.02077, 0.02414, 0.01931, 0.04525, 0.01986, 0.04625, 0.02068, 0.03094, 0.02074, 0.02802, 0.01986, 0.04625, 0.0205, 0.04727, 0.02063, 0.03351, 0.02068, 0.03094, 0.0205, 0.04727, 0.02116, 0.04836, 0.02057, 0.03574, 0.02063, 0.03351, 0.02116, 0.04836, 0.02163, 0.0494, 0.02057, 0.03746, 0.02057, 0.03574, 0.02163, 0.0494, 0.02198, 0.05039, 0.02056, 0.03889, 0.02057, 0.03746, 0.02198, 0.05039, 0.02216, 0.05135, 0.02054, 0.04004, 0.02056, 0.03889, 0.02216, 0.05135, 0.02213, 0.05219, 0.02052, 0.04093, 0.02054, 0.04004, 0.02213, 0.05219, 0.02189, 0.05288, 0.02048, 0.04157, 0.02052, 0.04093, 0.02189, 0.05288, 0.02144, 0.05336, 0.02044, 0.04195, 0.02048, 0.04157, 0.02144, 0.05336, 0.02084, 0.05357, 0.02039, 0.04208, 0.02044, 0.04195, 0.02084, 0.05357, 0.02017, 0.05352, 0.02033, 0.0419, 0.02039, 0.04208, 0.02033, 0.0419, 0.02025, 0.04182, 0.02017, 0.0415, 0.0201, 0.04093, 0.02005, 0.04012, 0.02002, 0.03905, 0.02002, 0.03773, 0.02005, 0.03613, 0.02011, 0.03423, 0.02014, 0.03177, 0.02019, 0.02894, 0.02025, 0.02571, 0.02032, 0.02199, 0.02042, 0.01773, 0.02055, 0.01281, 0.02069, 0.006984, 0.02087, 1.488e-05, 0.02079, 0.007387, 0.02083, 0.0146, 0.0208, 0.01971, 0.02077, 0.02414, 0.02074, 0.02802, 0.02068, 0.03094, 0.02063, 0.03351, 0.02057, 0.03574, 0.02057, 0.03746, 0.02056, 0.03889, 0.02054, 0.04004, 0.02052, 0.04093, 0.02048, 0.04157, 0.02044, 0.04195, 0.02039, 0.04208])
me_cylinder_005.use_remesh_preserve_volume = False
me_cylinder_005.use_remesh_preserve_attributes = False
me_cylinder_005.use_mirror_vertex_groups = False
me_cylinder_005.update()
me_cylinder_004 = bpy.data.meshes.new('Cylinder.004')
me_cylinder_004.from_pydata([(-0.2023, 1.635, 2.003), (-0.2023, 2.042, 1.999), (-0.2023, 1.317, -5.513), (-0.2023, 1.724, -5.518), (0.2015, 1.635, 2.003), (0.2015, 2.042, 1.999), (0.2015, 1.317, -5.513), (0.2015, 1.724, -5.518)], [], [(0, 1, 3, 2), (2, 3, 7, 6), (6, 7, 5, 4), (4, 5, 1, 0), (2, 6, 4, 0), (7, 3, 1, 5)])
_uv = me_cylinder_004.uv_layers.new(name='UVMap')
_uv.uv.foreach_set('vector', [0.0, 0.0, 1.0, 0.0, 1.0, 1.0, 0.0, 1.0, 0.0, 0.0, 1.0, 0.0, 1.0, 1.0, 0.0, 1.0, 0.0, 0.0, 1.0, 0.0, 1.0, 1.0, 0.0, 1.0, 0.0, 0.0, 1.0, 0.0, 1.0, 1.0, 0.0, 1.0, 0.0, 0.0, 1.0, 0.0, 1.0, 1.0, 0.0, 1.0, 0.0, 0.0, 1.0, 0.0, 1.0, 1.0, 0.0, 1.0])
me_cylinder_004.use_remesh_preserve_volume = False
me_cylinder_004.use_remesh_preserve_attributes = False
me_cylinder_004.use_mirror_vertex_groups = False
me_cylinder_004.update()
me_cylinder_003 = bpy.data.meshes.new('Cylinder.003')
me_cylinder_003.from_pydata([(-1.912, 1.398, -1.177), (-1.665, 1.398, -1.178), (-1.912, 1.125, -1.151), (-1.665, 1.125, -1.152), (-1.912, 0.8618, -1.072), (-1.665, 0.8618, -1.073), (-1.912, 0.6195, -0.9429), (-1.665, 0.6195, -0.9436), (-1.912, 0.407, -0.7693), (-1.664, 0.407, -0.77), (-1.911, 0.2324, -0.5575), (-1.664, 0.2324, -0.5582), (-1.911, 0.1026, -0.3157), (-1.664, 0.1026, -0.3164), (-1.911, 0.02234, -0.05323), (-1.663, 0.02234, -0.05396), (-1.91, -0.005128, 0.2198), (-1.663, -0.005127, 0.2191), (-1.91, 0.0212, 0.493), (-1.663, 0.0212, 0.4923), (-1.909, 0.1003, 0.7558), (-1.662, 0.1003, 0.7551), (-1.909, 0.2292, 0.9981), (-1.662, 0.2292, 0.9974), (-1.909, 0.4029, 1.211), (-1.661, 0.4029, 1.21), (-1.909, 0.6146, 1.385), (-1.661, 0.6146, 1.384), (-1.908, 0.8564, 1.515), (-1.661, 0.8564, 1.514), (-1.908, 1.119, 1.595), (-1.661, 1.119, 1.595), (-1.908, 1.392, 1.623), (-1.661, 1.392, 1.622), (-1.908, 1.665, 1.596), (-1.661, 1.665, 1.596), (-1.908, 1.928, 1.517), (-1.661, 1.928, 1.517), (-1.909, 2.17, 1.388), (-1.661, 2.17, 1.388), (-1.909, 2.383, 1.215), (-1.661, 2.383, 1.214), (-1.909, 2.557, 1.003), (-1.662, 2.557, 1.002), (-1.909, 2.687, 0.7612), (-1.662, 2.687, 0.7605), (-1.91, 2.767, 0.4987), (-1.663, 2.767, 0.498), (-1.91, 2.795, 0.2257), (-1.663, 2.795, 0.225), (-1.911, 2.769, -0.0475), (-1.663, 2.769, -0.04823), (-1.911, 2.689, -0.3103), (-1.664, 2.689, -0.311), (-1.911, 2.561, -0.5526), (-1.664, 2.561, -0.5533), (-1.912, 2.387, -0.7651), (-1.664, 2.387, -0.7659), (-1.912, 2.175, -0.9397), (-1.665, 2.175, -0.9404), (-1.912, 1.933, -1.07), (-1.665, 1.933, -1.07), (-1.912, 1.671, -1.15), (-1.665, 1.671, -1.15)], [], [(0, 1, 3, 2), (2, 3, 5, 4), (4, 5, 7, 6), (6, 7, 9, 8), (8, 9, 11, 10), (10, 11, 13, 12), (12, 13, 15, 14), (14, 15, 17, 16), (16, 17, 19, 18), (18, 19, 21, 20), (20, 21, 23, 22), (22, 23, 25, 24), (24, 25, 27, 26), (26, 27, 29, 28), (28, 29, 31, 30), (30, 31, 33, 32), (32, 33, 35, 34), (34, 35, 37, 36), (36, 37, 39, 38), (38, 39, 41, 40), (40, 41, 43, 42), (42, 43, 45, 44), (44, 45, 47, 46), (46, 47, 49, 48), (48, 49, 51, 50), (50, 51, 53, 52), (52, 53, 55, 54), (54, 55, 57, 56), (56, 57, 59, 58), (58, 59, 61, 60), (3, 1, 63, 61, 59, 57, 55, 53, 51, 49, 47, 45, 43, 41, 39, 37, 35, 33, 31, 29, 27, 25, 23, 21, 19, 17, 15, 13, 11, 9, 7, 5), (60, 61, 63, 62), (62, 63, 1, 0), (0, 2, 4, 6, 8, 10, 12, 14, 16, 18, 20, 22, 24, 26, 28, 30, 32, 34, 36, 38, 40, 42, 44, 46, 48, 50, 52, 54, 56, 58, 60, 62)])
_uv = me_cylinder_003.uv_layers.new(name='UVMap')
_uv.uv.foreach_set('vector', [0.0, 0.0, 1.0, 0.0, 1.0, 1.0, 0.0, 1.0, 0.0, 0.0, 1.0, 0.0, 1.0, 1.0, 0.0, 1.0, 0.0, 0.0, 1.0, 0.0, 1.0, 1.0, 0.0, 1.0, 0.0, 0.0, 1.0, 0.0, 1.0, 1.0, 0.0, 1.0, 0.0, 0.0, 1.0, 0.0, 1.0, 1.0, 0.0, 1.0, 0.0, 0.0, 1.0, 0.0, 1.0, 1.0, 0.0, 1.0, 0.0, 0.0, 1.0, 0.0, 1.0, 1.0, 0.0, 1.0, 0.0, 0.0, 1.0, 0.0, 1.0, 1.0, 0.0, 1.0, 0.0, 0.0, 1.0, 0.0, 1.0, 1.0, 0.0, 1.0, 0.0, 0.0, 1.0, 0.0, 1.0, 1.0, 0.0, 1.0, 0.0, 0.0, 1.0, 0.0, 1.0, 1.0, 0.0, 1.0, 0.0, 0.0, 1.0, 0.0, 1.0, 1.0, 0.0, 1.0, 0.0, 0.0, 1.0, 0.0, 1.0, 1.0, 0.0, 1.0, 0.0, 0.0, 1.0, 0.0, 1.0, 1.0, 0.0, 1.0, 0.0, 0.0, 1.0, 0.0, 1.0, 1.0, 0.0, 1.0, 0.0, 0.0, 1.0, 0.0, 1.0, 1.0, 0.0, 1.0, 0.0, 0.0, 1.0, 0.0, 1.0, 1.0, 0.0, 1.0, 0.0, 0.0, 1.0, 0.0, 1.0, 1.0, 0.0, 1.0, 0.0, 0.0, 1.0, 0.0, 1.0, 1.0, 0.0, 1.0, 0.0, 0.0, 1.0, 0.0, 1.0, 1.0, 0.0, 1.0, 0.0, 0.0, 1.0, 0.0, 1.0, 1.0, 0.0, 1.0, 0.0, 0.0, 1.0, 0.0, 1.0, 1.0, 0.0, 1.0, 0.0, 0.0, 1.0, 0.0, 1.0, 1.0, 0.0, 1.0, 0.0, 0.0, 1.0, 0.0, 1.0, 1.0, 0.0, 1.0, 0.0, 0.0, 1.0, 0.0, 1.0, 1.0, 0.0, 1.0, 0.0, 0.0, 1.0, 0.0, 1.0, 1.0, 0.0, 1.0, 0.0, 0.0, 1.0, 0.0, 1.0, 1.0, 0.0, 1.0, 0.0, 0.0, 1.0, 0.0, 1.0, 1.0, 0.0, 1.0, 0.0, 0.0, 1.0, 0.0, 1.0, 1.0, 0.0, 1.0, 0.0, 0.0, 1.0, 0.0, 1.0, 1.0, 0.0, 1.0, 0.5, 1.0, 0.5975, 0.9904, 0.6913, 0.9619, 0.7778, 0.9157, 0.8536, 0.8536, 0.9157, 0.7778, 0.9619, 0.6913, 0.9904, 0.5975, 1.0, 0.5, 0.9904, 0.4025, 0.9619, 0.3087, 0.9157, 0.2222, 0.8536, 0.1464, 0.7778, 0.08427, 0.6913, 0.03806, 0.5975, 0.009607, 0.5, 0.0, 0.4025, 0.009607, 0.3087, 0.03806, 0.2222, 0.08427, 0.1464, 0.1464, 0.08426, 0.2222, 0.03806, 0.3087, 0.009607, 0.4025, 0.0, 0.5, 0.009607, 0.5975, 0.03806, 0.6913, 0.08427, 0.7778, 0.1464, 0.8536, 0.2222, 0.9157, 0.3087, 0.9619, 0.4025, 0.9904, 0.0, 0.0, 1.0, 0.0, 1.0, 1.0, 0.0, 1.0, 0.0, 0.0, 1.0, 0.0, 1.0, 1.0, 0.0, 1.0, 0.5, 1.0, 0.5975, 0.9904, 0.6913, 0.9619, 0.7778, 0.9157, 0.8536, 0.8536, 0.9157, 0.7778, 0.9619, 0.6913, 0.9904, 0.5975, 1.0, 0.5, 0.9904, 0.4025, 0.9619, 0.3087, 0.9157, 0.2222, 0.8536, 0.1464, 0.7778, 0.08427, 0.6913, 0.03806, 0.5975, 0.009607, 0.5, 0.0, 0.4025, 0.009607, 0.3087, 0.03806, 0.2222, 0.08427, 0.1464, 0.1464, 0.08426, 0.2222, 0.03806, 0.3087, 0.009607, 0.4025, 0.0, 0.5, 0.009607, 0.5975, 0.03806, 0.6913, 0.08427, 0.7778, 0.1464, 0.8536, 0.2222, 0.9157, 0.3087, 0.9619, 0.4025, 0.9904])
me_cylinder_003.use_remesh_preserve_volume = False
me_cylinder_003.use_remesh_preserve_attributes = False
me_cylinder_003.use_mirror_vertex_groups = False
me_cylinder_003.update()
me_cylinder_002 = bpy.data.meshes.new('Cylinder.002')
me_cylinder_002.from_pydata([(-1.647, 1.279, 0.3619), (-1.647, 1.545, 0.3443), (-1.647, 1.259, 0.05804), (-1.647, 1.525, 0.04042), (1.625, 1.279, 0.3619), (1.625, 1.545, 0.3443), (1.625, 1.259, 0.05804), (1.625, 1.525, 0.04042)], [], [(0, 1, 3, 2), (2, 3, 7, 6), (6, 7, 5, 4), (4, 5, 1, 0), (2, 6, 4, 0), (7, 3, 1, 5)])
_uv = me_cylinder_002.uv_layers.new(name='UVMap')
_uv.uv.foreach_set('vector', [0.0, 0.0, 1.0, 0.0, 1.0, 1.0, 0.0, 1.0, 0.0, 0.0, 1.0, 0.0, 1.0, 1.0, 0.0, 1.0, 0.0, 0.0, 1.0, 0.0, 1.0, 1.0, 0.0, 1.0, 0.0, 0.0, 1.0, 0.0, 1.0, 1.0, 0.0, 1.0, 0.0, 0.0, 1.0, 0.0, 1.0, 1.0, 0.0, 1.0, 0.0, 0.0, 1.0, 0.0, 1.0, 1.0, 0.0, 1.0])
me_cylinder_002.use_remesh_preserve_volume = False
me_cylinder_002.use_remesh_preserve_attributes = False
me_cylinder_002.use_mirror_vertex_groups = False
me_cylinder_002.update()
me_cylinder_001 = bpy.data.meshes.new('Cylinder.001')
me_cylinder_001.from_pydata([(1.626, 1.427, -1.187), (1.873, 1.427, -1.188), (1.626, 1.154, -1.161), (1.873, 1.154, -1.161), (1.626, 0.8912, -1.081), (1.873, 0.8912, -1.082), (1.626, 0.6489, -0.9526), (1.874, 0.6489, -0.9534), (1.626, 0.4364, -0.779), (1.874, 0.4364, -0.7797), (1.627, 0.2618, -0.5672), (1.874, 0.2618, -0.5679), (1.627, 0.132, -0.3254), (1.874, 0.132, -0.3261), (1.628, 0.05174, -0.06294), (1.875, 0.05175, -0.06367), (1.628, 0.02427, 0.2101), (1.875, 0.02428, 0.2094), (1.628, 0.0506, 0.4833), (1.876, 0.05061, 0.4826), (1.629, 0.1297, 0.7461), (1.876, 0.1297, 0.7454), (1.629, 0.2586, 0.9884), (1.876, 0.2586, 0.9877), (1.629, 0.4323, 1.201), (1.877, 0.4323, 1.2), (1.63, 0.644, 1.375), (1.877, 0.644, 1.375), (1.63, 0.8858, 1.505), (1.877, 0.8858, 1.505), (1.63, 1.148, 1.586), (1.877, 1.148, 1.585), (1.63, 1.421, 1.613), (1.877, 1.421, 1.612), (1.63, 1.695, 1.587), (1.877, 1.695, 1.586), (1.63, 1.957, 1.508), (1.877, 1.957, 1.507), (1.63, 2.2, 1.379), (1.877, 2.2, 1.378), (1.629, 2.412, 1.205), (1.877, 2.412, 1.204), (1.629, 2.587, 0.9933), (1.876, 2.587, 0.9925), (1.629, 2.717, 0.7515), (1.876, 2.717, 0.7508), (1.628, 2.797, 0.489), (1.876, 2.797, 0.4883), (1.628, 2.824, 0.216), (1.875, 2.824, 0.2152), (1.628, 2.798, -0.05721), (1.875, 2.798, -0.05794), (1.627, 2.719, -0.32), (1.874, 2.719, -0.3207), (1.627, 2.59, -0.5623), (1.874, 2.59, -0.563), (1.626, 2.416, -0.7748), (1.874, 2.416, -0.7756), (1.626, 2.204, -0.9494), (1.874, 2.204, -0.9501), (1.626, 1.963, -1.079), (1.873, 1.963, -1.08), (1.626, 1.7, -1.159), (1.873, 1.7, -1.16)], [], [(0, 1, 3, 2), (2, 3, 5, 4), (4, 5, 7, 6), (6, 7, 9, 8), (8, 9, 11, 10), (10, 11, 13, 12), (12, 13, 15, 14), (14, 15, 17, 16), (16, 17, 19, 18), (18, 19, 21, 20), (20, 21, 23, 22), (22, 23, 25, 24), (24, 25, 27, 26), (26, 27, 29, 28), (28, 29, 31, 30), (30, 31, 33, 32), (32, 33, 35, 34), (34, 35, 37, 36), (36, 37, 39, 38), (38, 39, 41, 40), (40, 41, 43, 42), (42, 43, 45, 44), (44, 45, 47, 46), (46, 47, 49, 48), (48, 49, 51, 50), (50, 51, 53, 52), (52, 53, 55, 54), (54, 55, 57, 56), (56, 57, 59, 58), (58, 59, 61, 60), (3, 1, 63, 61, 59, 57, 55, 53, 51, 49, 47, 45, 43, 41, 39, 37, 35, 33, 31, 29, 27, 25, 23, 21, 19, 17, 15, 13, 11, 9, 7, 5), (60, 61, 63, 62), (62, 63, 1, 0), (0, 2, 4, 6, 8, 10, 12, 14, 16, 18, 20, 22, 24, 26, 28, 30, 32, 34, 36, 38, 40, 42, 44, 46, 48, 50, 52, 54, 56, 58, 60, 62)])
_uv = me_cylinder_001.uv_layers.new(name='UVMap')
_uv.uv.foreach_set('vector', [0.0, 0.0, 1.0, 0.0, 1.0, 1.0, 0.0, 1.0, 0.0, 0.0, 1.0, 0.0, 1.0, 1.0, 0.0, 1.0, 0.0, 0.0, 1.0, 0.0, 1.0, 1.0, 0.0, 1.0, 0.0, 0.0, 1.0, 0.0, 1.0, 1.0, 0.0, 1.0, 0.0, 0.0, 1.0, 0.0, 1.0, 1.0, 0.0, 1.0, 0.0, 0.0, 1.0, 0.0, 1.0, 1.0, 0.0, 1.0, 0.0, 0.0, 1.0, 0.0, 1.0, 1.0, 0.0, 1.0, 0.0, 0.0, 1.0, 0.0, 1.0, 1.0, 0.0, 1.0, 0.0, 0.0, 1.0, 0.0, 1.0, 1.0, 0.0, 1.0, 0.0, 0.0, 1.0, 0.0, 1.0, 1.0, 0.0, 1.0, 0.0, 0.0, 1.0, 0.0, 1.0, 1.0, 0.0, 1.0, 0.0, 0.0, 1.0, 0.0, 1.0, 1.0, 0.0, 1.0, 0.0, 0.0, 1.0, 0.0, 1.0, 1.0, 0.0, 1.0, 0.0, 0.0, 1.0, 0.0, 1.0, 1.0, 0.0, 1.0, 0.0, 0.0, 1.0, 0.0, 1.0, 1.0, 0.0, 1.0, 0.0, 0.0, 1.0, 0.0, 1.0, 1.0, 0.0, 1.0, 0.0, 0.0, 1.0, 0.0, 1.0, 1.0, 0.0, 1.0, 0.0, 0.0, 1.0, 0.0, 1.0, 1.0, 0.0, 1.0, 0.0, 0.0, 1.0, 0.0, 1.0, 1.0, 0.0, 1.0, 0.0, 0.0, 1.0, 0.0, 1.0, 1.0, 0.0, 1.0, 0.0, 0.0, 1.0, 0.0, 1.0, 1.0, 0.0, 1.0, 0.0, 0.0, 1.0, 0.0, 1.0, 1.0, 0.0, 1.0, 0.0, 0.0, 1.0, 0.0, 1.0, 1.0, 0.0, 1.0, 0.0, 0.0, 1.0, 0.0, 1.0, 1.0, 0.0, 1.0, 0.0, 0.0, 1.0, 0.0, 1.0, 1.0, 0.0, 1.0, 0.0, 0.0, 1.0, 0.0, 1.0, 1.0, 0.0, 1.0, 0.0, 0.0, 1.0, 0.0, 1.0, 1.0, 0.0, 1.0, 0.0, 0.0, 1.0, 0.0, 1.0, 1.0, 0.0, 1.0, 0.0, 0.0, 1.0, 0.0, 1.0, 1.0, 0.0, 1.0, 0.0, 0.0, 1.0, 0.0, 1.0, 1.0, 0.0, 1.0, 0.5, 1.0, 0.5975, 0.9904, 0.6913, 0.9619, 0.7778, 0.9157, 0.8536, 0.8536, 0.9157, 0.7778, 0.9619, 0.6913, 0.9904, 0.5975, 1.0, 0.5, 0.9904, 0.4025, 0.9619, 0.3087, 0.9157, 0.2222, 0.8536, 0.1464, 0.7778, 0.08427, 0.6913, 0.03806, 0.5975, 0.009607, 0.5, 0.0, 0.4025, 0.009607, 0.3087, 0.03806, 0.2222, 0.08427, 0.1464, 0.1464, 0.08426, 0.2222, 0.03806, 0.3087, 0.009607, 0.4025, 0.0, 0.5, 0.009607, 0.5975, 0.03806, 0.6913, 0.08427, 0.7778, 0.1464, 0.8536, 0.2222, 0.9157, 0.3087, 0.9619, 0.4025, 0.9904, 0.0, 0.0, 1.0, 0.0, 1.0, 1.0, 0.0, 1.0, 0.0, 0.0, 1.0, 0.0, 1.0, 1.0, 0.0, 1.0, 0.5, 1.0, 0.5975, 0.9904, 0.6913, 0.9619, 0.7778, 0.9157, 0.8536, 0.8536, 0.9157, 0.7778, 0.9619, 0.6913, 0.9904, 0.5975, 1.0, 0.5, 0.9904, 0.4025, 0.9619, 0.3087, 0.9157, 0.2222, 0.8536, 0.1464, 0.7778, 0.08427, 0.6913, 0.03806, 0.5975, 0.009607, 0.5, 0.0, 0.4025, 0.009607, 0.3087, 0.03806, 0.2222, 0.08427, 0.1464, 0.1464, 0.08426, 0.2222, 0.03806, 0.3087, 0.009607, 0.4025, 0.0, 0.5, 0.009607, 0.5975, 0.03806, 0.6913, 0.08427, 0.7778, 0.1464, 0.8536, 0.2222, 0.9157, 0.3087, 0.9619, 0.4025, 0.9904])
me_cylinder_001.use_remesh_preserve_volume = False
me_cylinder_001.use_remesh_preserve_attributes = False
me_cylinder_001.use_mirror_vertex_groups = False
me_cylinder_001.update()

# ---- objects
ob_ball = bpy.data.objects.new('Ball', me_cylinder_006)
ob_tube = bpy.data.objects.new('Tube', me_cylinder_005)
ob_beam = bpy.data.objects.new('Beam', me_cylinder_004)
ob_wheel_right = bpy.data.objects.new('Wheel Right', me_cylinder_003)
ob_axis = bpy.data.objects.new('Axis', me_cylinder_002)
ob_wheel_left = bpy.data.objects.new('Wheel Left', me_cylinder_001)
ob_lamp = bpy.data.objects.new('Lamp', light_lamp)
ob_camera = bpy.data.objects.new('Camera', cam_camera)

# ---- transforms, parenting, visibility, modifiers, constraints
ob_ball.location = (0.0, 0.0, 0.0)
ob_ball.rotation_euler = (1.571, -0.0, 0.0)
ob_ball.lineart.crease_threshold = 0.0
_m = ob_ball.modifiers.new('Solidify', 'SOLIDIFY')
_m.thickness = 0.091
_m.nonmanifold_thickness_mode = 'FIXED'
_m.nonmanifold_merge_threshold = 0.0003
ob_tube.location = (0.0, 0.0, 0.0)
ob_tube.rotation_euler = (1.571, -0.0, 0.0)
ob_tube.lineart.crease_threshold = 0.0
_m = ob_tube.modifiers.new('Solidify', 'SOLIDIFY')
_m.thickness = 0.091
_m.nonmanifold_thickness_mode = 'FIXED'
_m.nonmanifold_merge_threshold = 0.0003
ob_beam.location = (0.0, 0.0, 0.0)
ob_beam.rotation_euler = (1.571, -0.0, 0.0)
ob_beam.lineart.crease_threshold = 0.0
_m = ob_beam.modifiers.new('Solidify', 'SOLIDIFY')
_m.thickness = 0.091
_m.nonmanifold_thickness_mode = 'FIXED'
_m.nonmanifold_merge_threshold = 0.0003
ob_wheel_right.location = (0.0, 0.0, 0.0)
ob_wheel_right.rotation_euler = (1.571, -0.0, 0.0)
ob_wheel_right.lineart.crease_threshold = 0.0
_m = ob_wheel_right.modifiers.new('Solidify', 'SOLIDIFY')
_m.thickness = 0.091
_m.nonmanifold_thickness_mode = 'FIXED'
_m.nonmanifold_merge_threshold = 0.0003
ob_axis.location = (0.0, 0.0, 0.0)
ob_axis.rotation_euler = (1.571, -0.0, 0.0)
ob_axis.lineart.crease_threshold = 0.0
_m = ob_axis.modifiers.new('Solidify', 'SOLIDIFY')
_m.thickness = 0.091
_m.nonmanifold_thickness_mode = 'FIXED'
_m.nonmanifold_merge_threshold = 0.0003
ob_wheel_left.location = (0.0, 0.0, 0.0)
ob_wheel_left.rotation_euler = (1.571, -0.0, 0.0)
ob_wheel_left.lineart.crease_threshold = 0.0
_m = ob_wheel_left.modifiers.new('Solidify', 'SOLIDIFY')
_m.thickness = 0.091
_m.nonmanifold_thickness_mode = 'FIXED'
_m.nonmanifold_merge_threshold = 0.0003
ob_lamp.location = (4.076, 1.005, 5.904)
ob_lamp.rotation_euler = (0.6503, 0.05522, 1.866)
ob_lamp.lock_rotations_4d = False
ob_lamp.empty_display_type = 'ARROWS'
ob_lamp.color = (0.0, 0.0, 0.0, 0.0)
ob_lamp.lineart.crease_threshold = 0.0
ob_camera.location = (7.481, -6.508, 5.344)
ob_camera.rotation_euler = (1.109, 0.0, 0.8149)
ob_camera.lock_rotations_4d = False
ob_camera.empty_display_type = 'ARROWS'
ob_camera.color = (0.0, 0.0, 0.0, 0.0)
ob_camera.display_type = 'WIRE'
ob_camera.lineart.crease_threshold = 0.0

# ---- collection membership
col_collection_1.objects.link(ob_ball)
col_collection_1.objects.link(ob_tube)
col_collection_1.objects.link(ob_beam)
col_collection_1.objects.link(ob_wheel_right)
col_collection_1.objects.link(ob_axis)
col_collection_1.objects.link(ob_wheel_left)
col_collection_1.objects.link(ob_lamp)
col_collection_1.objects.link(ob_camera)

# ---- scene / render settings (as saved in the file)
scene.camera = ob_camera
scene.frame_start = 1; scene.frame_end = 250; scene.frame_set(0)
scene.render.engine = 'BLENDER_EEVEE_NEXT'
scene.render.resolution_percentage = 50
scene.render.dither_intensity = 0.0
scene.cycles.use_denoising = False
scene.cycles.samples = 10
scene.cycles.sampling_pattern = 'TABULATED_SOBOL'
scene.cycles.light_sampling_threshold = 0.0
scene.cycles.use_adaptive_sampling = False
scene.cycles.use_light_tree = False
scene.cycles.blur_glossy = 0.0
scene.cycles.pixel_filter_type = 'GAUSSIAN'
scene.cycles.sample_clamp_indirect = 0.0
scene.view_settings.view_transform = 'Standard'
bpy.context.view_layer.update()
